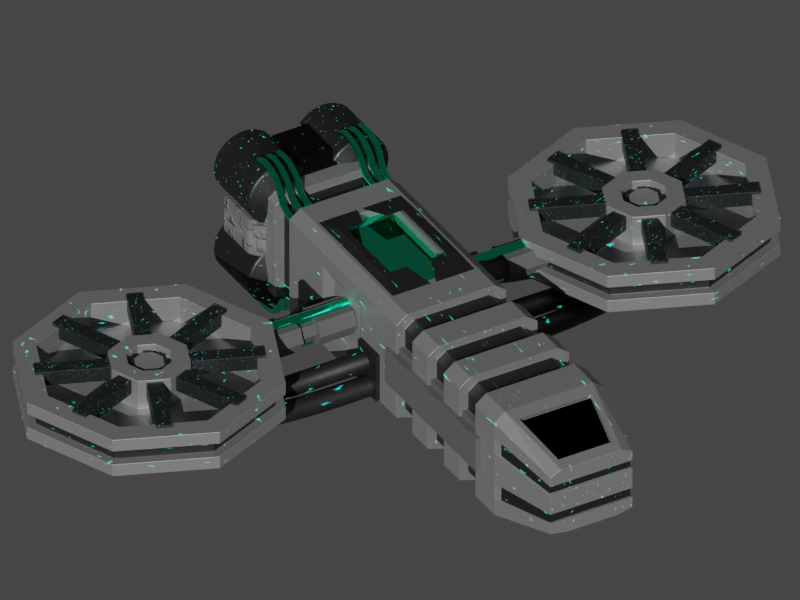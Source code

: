 # Source: 3.0_Cycles_ship_template.blend  (saved by Blender 3.2.14; exported with 4.5.12 LTS)
import bpy
from mathutils import Matrix  # noqa: F401  (used for matrix-valued properties, if any)

bpy.ops.wm.read_factory_settings(use_empty=True)
scene = bpy.context.scene
scene.name = 'Scene'

# ---- collections
col_collection = bpy.data.collections.new('Collection'); scene.collection.children.link(col_collection)
col_ship = bpy.data.collections.new('Ship'); scene.collection.children.link(col_ship)

# ---- materials (node trees are filled in below, after node groups)
mat_material_001 = bpy.data.materials.new('Material.001')
mat_material_003 = bpy.data.materials.new('Material.003')
mat_material_005 = bpy.data.materials.new('Material.005')
mat_material_002 = bpy.data.materials.new('Material.002')
mat_material_004 = bpy.data.materials.new('Material.004')
mat_material = bpy.data.materials.new('Material')

# ---- material node trees
mat_material_001.use_nodes = True; mat_material_001.node_tree.nodes.clear()
_N = mat_material_001.node_tree.nodes; _L = mat_material_001.node_tree.links
n0 = _N.new('ShaderNodeOutputMaterial'); n0.name = 'Material Output'; n0.location = (1784, -97)
n1 = _N.new('ShaderNodeBsdfPrincipled'); n1.name = 'Principled BSDF'; n1.location = (738, 490)
n1.distribution = 'GGX'
n1.subsurface_method = 'RANDOM_WALK_SKIN'
n1.inputs[0].default_value = (0.4542, 0.4542, 0.4542, 1.0)
n1.inputs[1].default_value = 0.7341
n1.inputs[3].default_value = 1.45
n1.inputs[13].default_value = 0.7273
n1.inputs[28].default_value = 1.0
n2 = _N.new('ShaderNodeTexVoronoi'); n2.name = 'Voronoi Texture'; n2.location = (177, 168)
n2.inputs[2].default_value = 30.0
n3 = _N.new('ShaderNodeValToRGB'); n3.name = 'ColorRamp'; n3.location = (418, 108)
while len(n3.color_ramp.elements) > 1: n3.color_ramp.elements.remove(n3.color_ramp.elements[-1])
n3.color_ramp.elements[0].position = 0.8955; n3.color_ramp.elements[0].color = (0.0, 0.0, 0.0, 1.0)
_e = n3.color_ramp.elements.new(1.0); _e.color = (0.0, 1.0, 0.8664, 1.0)
_L.new(n1.outputs[0], n0.inputs[0])
_L.new(n3.outputs[0], n1.inputs[27])
_L.new(n2.outputs[0], n3.inputs[0])
n0.is_active_output = True
mat_material_003.use_nodes = True; mat_material_003.node_tree.nodes.clear()
_N = mat_material_003.node_tree.nodes; _L = mat_material_003.node_tree.links
n0 = _N.new('ShaderNodeOutputMaterial'); n0.name = 'Material Output'; n0.location = (1784, -97)
n1 = _N.new('ShaderNodeBsdfPrincipled'); n1.name = 'Principled BSDF'; n1.location = (738, 490)
n1.distribution = 'GGX'
n1.subsurface_method = 'RANDOM_WALK_SKIN'
n1.inputs[0].default_value = (0.03782, 0.03782, 0.03782, 1.0)
n1.inputs[1].default_value = 0.7341
n1.inputs[3].default_value = 1.45
n1.inputs[13].default_value = 0.7273
n1.inputs[28].default_value = 1.0
n2 = _N.new('ShaderNodeTexVoronoi'); n2.name = 'Voronoi Texture'; n2.location = (177, 168)
n2.inputs[2].default_value = 30.0
n3 = _N.new('ShaderNodeValToRGB'); n3.name = 'ColorRamp'; n3.location = (418, 108)
while len(n3.color_ramp.elements) > 1: n3.color_ramp.elements.remove(n3.color_ramp.elements[-1])
n3.color_ramp.elements[0].position = 0.8955; n3.color_ramp.elements[0].color = (0.0, 0.0, 0.0, 1.0)
_e = n3.color_ramp.elements.new(1.0); _e.color = (0.0, 1.0, 0.8664, 1.0)
_L.new(n1.outputs[0], n0.inputs[0])
_L.new(n3.outputs[0], n1.inputs[27])
_L.new(n2.outputs[0], n3.inputs[0])
n0.is_active_output = True
mat_material_005.use_nodes = True; mat_material_005.node_tree.nodes.clear()
_N = mat_material_005.node_tree.nodes; _L = mat_material_005.node_tree.links
n0 = _N.new('ShaderNodeBsdfPrincipled'); n0.name = 'Principled BSDF'; n0.location = (10, 300)
n0.distribution = 'GGX'
n0.subsurface_method = 'RANDOM_WALK_SKIN'
n0.inputs[0].default_value = (0.1091, 0.1091, 0.1091, 1.0)
n0.inputs[3].default_value = 1.45
n0.inputs[13].default_value = 0.0
n0.inputs[27].default_value = (0.0, 0.0, 0.0, 1.0)
n0.inputs[28].default_value = 1.0
n1 = _N.new('ShaderNodeOutputMaterial'); n1.name = 'Material Output'; n1.location = (300, 300)
_L.new(n0.outputs[0], n1.inputs[0])
n1.is_active_output = True
mat_material_002.use_nodes = True; mat_material_002.node_tree.nodes.clear()
_N = mat_material_002.node_tree.nodes; _L = mat_material_002.node_tree.links
n0 = _N.new('ShaderNodeOutputMaterial'); n0.name = 'Material Output'; n0.location = (2041, -97)
n1 = _N.new('ShaderNodeBsdfPrincipled'); n1.name = 'Principled BSDF'; n1.location = (995, 490)
n1.distribution = 'GGX'
n1.subsurface_method = 'RANDOM_WALK_SKIN'
n1.inputs[1].default_value = 1.0
n1.inputs[2].default_value = 0.0
n1.inputs[3].default_value = 1.45
n1.inputs[13].default_value = 1.0
n1.inputs[27].default_value = (0.0, 0.0, 0.0, 1.0)
n1.inputs[28].default_value = 1.0
n2 = _N.new('ShaderNodeTexCoord'); n2.name = 'Texture Coordinate.001'; n2.location = (-85, 331)
n3 = _N.new('ShaderNodeMapping'); n3.name = 'Mapping.001'; n3.location = (135, 346)
n3.inputs[3].default_value = (5.0, 5.0, 5.0)
n4 = _N.new('ShaderNodeValToRGB'); n4.name = 'ColorRamp'; n4.location = (675, 440)
while len(n4.color_ramp.elements) > 1: n4.color_ramp.elements.remove(n4.color_ramp.elements[-1])
n4.color_ramp.elements[0].position = 0.0; n4.color_ramp.elements[0].color = (0.0, 0.894, 1.0, 1.0)
_e = n4.color_ramp.elements.new(1.0); _e.color = (0.03089, 1.0, 0.0, 1.0)
n5 = _N.new('ShaderNodeTexNoise'); n5.name = 'Noise Texture'; n5.location = (316, 452)
_L.new(n1.outputs[0], n0.inputs[0])
_L.new(n2.outputs[2], n3.inputs[0])
_L.new(n4.outputs[0], n1.inputs[0])
_L.new(n3.outputs[0], n5.inputs[0])
_L.new(n5.outputs[0], n4.inputs[0])
n0.is_active_output = True
mat_material_004.use_nodes = True; mat_material_004.node_tree.nodes.clear()
_N = mat_material_004.node_tree.nodes; _L = mat_material_004.node_tree.links
n0 = _N.new('ShaderNodeBsdfPrincipled'); n0.name = 'Principled BSDF'; n0.location = (10, 300)
n0.distribution = 'GGX'
n0.subsurface_method = 'RANDOM_WALK_SKIN'
n0.inputs[0].default_value = (0.0, 0.0, 0.0, 1.0)
n0.inputs[1].default_value = 1.0
n0.inputs[2].default_value = 0.0
n0.inputs[3].default_value = 1.45
n0.inputs[13].default_value = 1.0
n0.inputs[27].default_value = (0.0, 0.0, 0.0, 1.0)
n0.inputs[28].default_value = 1.0
n1 = _N.new('ShaderNodeOutputMaterial'); n1.name = 'Material Output'; n1.location = (300, 300)
_L.new(n0.outputs[0], n1.inputs[0])
n1.is_active_output = True
mat_material.use_nodes = True; mat_material.node_tree.nodes.clear()
_N = mat_material.node_tree.nodes; _L = mat_material.node_tree.links
n0 = _N.new('ShaderNodeBsdfPrincipled'); n0.name = 'Principled BSDF'; n0.location = (784, 300)
n0.distribution = 'GGX'
n0.subsurface_method = 'RANDOM_WALK_SKIN'
n0.inputs[1].default_value = 0.1659
n0.inputs[3].default_value = 1.45
n0.inputs[13].default_value = 0.2023
n0.inputs[27].default_value = (0.0, 0.0, 0.0, 1.0)
n0.inputs[28].default_value = 1.0
n1 = _N.new('ShaderNodeTexCoord'); n1.name = 'Texture Coordinate'; n1.location = (-818, 394)
n2 = _N.new('ShaderNodeMix'); n2.name = 'Mix'; n2.location = (564, 218)
n2.data_type = 'RGBA'
n2.inputs[7].default_value = (1.0, 1.0, 1.0, 1.0)
n3 = _N.new('ShaderNodeSeparateXYZ'); n3.name = 'Separate XYZ'; n3.location = (-564, 320)
n4 = _N.new('ShaderNodeTexNoise'); n4.name = 'Noise Texture'; n4.location = (-417, -23)
n5 = _N.new('ShaderNodeMath'); n5.name = 'Math.001'; n5.location = (-245, 144)
n5.operation = 'ABSOLUTE'
n6 = _N.new('ShaderNodeMath'); n6.name = 'Math'; n6.location = (-321, 397)
n6.operation = 'ABSOLUTE'
n7 = _N.new('ShaderNodeValToRGB'); n7.name = 'ColorRamp'; n7.location = (-146, 368)
n7.color_ramp.interpolation = 'EASE'
while len(n7.color_ramp.elements) > 1: n7.color_ramp.elements.remove(n7.color_ramp.elements[-1])
n7.color_ramp.elements[0].position = 0.0; n7.color_ramp.elements[0].color = (0.2168, 0.2168, 0.2168, 1.0)
_e = n7.color_ramp.elements.new(1.0); _e.color = (0.0, 0.0, 0.0, 1.0)
n8 = _N.new('ShaderNodeMix'); n8.name = 'Mix.001'; n8.location = (397, -119)
n8.data_type = 'RGBA'
n8.inputs[6].default_value = (0.0, 0.0, 0.0, 1.0)
n9 = _N.new('ShaderNodeValToRGB'); n9.name = 'ColorRamp.001'; n9.location = (-185, -14)
while len(n9.color_ramp.elements) > 1: n9.color_ramp.elements.remove(n9.color_ramp.elements[-1])
n9.color_ramp.elements[0].position = 0.6773; n9.color_ramp.elements[0].color = (0.0, 0.0, 0.0, 1.0)
_e = n9.color_ramp.elements.new(0.8341); _e.color = (1.0, 1.0, 1.0, 1.0)
n10 = _N.new('ShaderNodeValToRGB'); n10.name = 'ColorRamp.002'; n10.location = (-57, -507)
while len(n10.color_ramp.elements) > 1: n10.color_ramp.elements.remove(n10.color_ramp.elements[-1])
n10.color_ramp.elements[0].position = 0.4955; n10.color_ramp.elements[0].color = (0.0, 0.0, 0.0, 1.0)
_e = n10.color_ramp.elements.new(0.725); _e.color = (1.0, 1.0, 1.0, 1.0)
n11 = _N.new('ShaderNodeTexVoronoi'); n11.name = 'Voronoi Texture'; n11.location = (-298, -552)
n11.distance = 'CHEBYCHEV'
n12 = _N.new('ShaderNodeTexNoise'); n12.name = 'Noise Texture.001'; n12.location = (-143, -250)
n12.inputs[2].default_value = 20.0
n12.inputs[3].default_value = 16.0
n13 = _N.new('ShaderNodeValToRGB'); n13.name = 'ColorRamp.003'; n13.location = (129, -263)
while len(n13.color_ramp.elements) > 1: n13.color_ramp.elements.remove(n13.color_ramp.elements[-1])
n13.color_ramp.elements[0].position = 0.0; n13.color_ramp.elements[0].color = (0.0, 1.0, 0.8223, 1.0)
_e = n13.color_ramp.elements.new(0.2705); _e.color = (1.0, 0.298, 0.0, 1.0)
_e = n13.color_ramp.elements.new(0.671); _e.color = (0.0, 0.6609, 0.8245, 1.0)
_e = n13.color_ramp.elements.new(0.8099); _e.color = (1.0, 1.0, 1.0, 1.0)
_e = n13.color_ramp.elements.new(1.0); _e.color = (0.649, 0.0, 0.00269, 1.0)
n14 = _N.new('ShaderNodeOutputMaterial'); n14.name = 'Material Output'; n14.location = (1235, 261)
n15 = _N.new('ShaderNodeDisplacement'); n15.name = 'Displacement'; n15.location = (887, -406)
n15.inputs[2].default_value = 0.05
_L.new(n0.outputs[0], n14.inputs[0])
_L.new(n1.outputs[3], n3.inputs[0])
_L.new(n2.outputs[2], n0.inputs[0])
_L.new(n3.outputs[2], n6.inputs[0])
_L.new(n6.outputs[0], n7.inputs[0])
_L.new(n7.outputs[0], n2.inputs[0])
_L.new(n4.outputs[0], n9.inputs[0])
_L.new(n3.outputs[0], n5.inputs[0])
_L.new(n8.outputs[2], n2.inputs[6])
_L.new(n9.outputs[0], n8.inputs[0])
_L.new(n11.outputs[0], n10.inputs[0])
_L.new(n13.outputs[0], n8.inputs[7])
_L.new(n12.outputs[1], n13.inputs[0])
_L.new(n10.outputs[0], n15.inputs[0])
_L.new(n15.outputs[0], n14.inputs[2])
n14.is_active_output = True

# ---- world
world_world = bpy.data.worlds.new('World'); scene.world = world_world
world_world.use_nodes = True; world_world.node_tree.nodes.clear()
_N = world_world.node_tree.nodes; _L = world_world.node_tree.links
n0 = _N.new('ShaderNodeOutputWorld'); n0.name = 'World Output'; n0.location = (300, 300)
n1 = _N.new('ShaderNodeBackground'); n1.name = 'Background'; n1.location = (10, 300)
n1.inputs[0].default_value = (0.05088, 0.05088, 0.05088, 1.0)
_L.new(n1.outputs[0], n0.inputs[0])
n0.is_active_output = True
world_world.color = (0.05088, 0.05088, 0.05088)
world_world.use_sun_shadow = False
world_world.sun_shadow_jitter_overblur = 0.0

# ---- cameras
cam_main_camera = bpy.data.cameras.new('Main Camera')
cam_main_camera.type = 'ORTHO'
cam_main_camera.clip_end = 100.0
cam_main_camera.lens = 35.0
cam_main_camera.sensor_width = 32.0
cam_main_camera.sensor_height = 18.0
cam_main_camera.ortho_scale = 10.0
cam_main_camera.dof.focus_distance = 0.0
cam_main_camera.dof.aperture_fstop = 128.0
cam_camera_003 = bpy.data.cameras.new('Camera.003')
cam_camera_003.type = 'ORTHO'
cam_camera_003.clip_start = 0.01
cam_camera_003.clip_end = 1e+04
cam_camera_003.lens = 71.0
cam_camera_003.ortho_scale = 14.0

# ---- lights
light_sun = bpy.data.lights.new('Sun', 'SUN')
light_sun.transmission_factor = 0.0
light_sun.angle = 0.0
light_sun.energy = 3.0
light_sun.shadow_buffer_clip_start = 0.5
light_sun.shadow_soft_size = 0.1
light_sun.shadow_cascade_max_distance = 1000.0
light_sun.cycles.max_bounces = 12
light_sun.cycles.use_multiple_importance_sampling = False

# ---- meshes
me_cylinder = bpy.data.meshes.new('Cylinder')
me_cylinder.from_pydata([(4.954e-09, 2.474, -0.1361), (1.382e-08, 2.046, 0.3886), (1.749, 1.749, -0.1361), (1.446, 1.446, 0.3886), (2.474, -7.519e-08, -0.1361), (2.046, -6.828e-08, 0.3886), (1.749, -1.749, -0.1361), (1.446, -1.446, 0.3886), (-2.113e-07, -2.474, -0.1361), (-2.232e-07, -2.046, 0.3886), (-1.749, -1.749, -0.1361), (-1.446, -1.446, 0.3886), (-2.474, 6.244e-08, -0.1361), (-2.046, 6.244e-08, 0.3886), (-1.749, 1.749, -0.1361), (-1.446, 1.446, 0.3886), (1.749, 1.749, 0.139), (0.0, 2.474, 0.139), (2.474, -7.519e-08, 0.139), (1.749, -1.749, 0.139), (-2.163e-07, -2.474, 0.139), (-1.749, -1.749, 0.139), (-2.474, 6.244e-08, 0.139), (-1.749, 1.749, 0.139), (0.5351, 0.5351, -0.104), (7.618e-08, 0.7567, -0.104), (0.7567, -4.75e-08, -0.104), (0.5351, -0.5351, -0.104), (-2.024e-07, -0.7567, -0.104), (-0.5351, -0.5351, -0.104), (-0.7567, 6.244e-08, -0.104), (-0.5351, 0.5351, -0.104), (1.446, 1.446, -0.104), (1.382e-08, 2.046, -0.104), (2.046, -6.828e-08, -0.104), (1.446, -1.446, -0.104), (-2.232e-07, -2.046, -0.104), (-1.446, -1.446, -0.104), (-2.046, 6.244e-08, -0.104), (-1.446, 1.446, -0.104), (0.2974, 0.2974, 0.4897), (3.273e-08, 0.4206, 0.4897), (0.4206, 6.711e-09, 0.4897), (0.2974, -0.2974, 0.4897), (-2.675e-07, -0.4206, 0.4897), (-0.2974, -0.2974, 0.4897), (-0.4206, 1.112e-07, 0.4897), (-0.2974, 0.2974, 0.4897), (4.954e-09, 2.474, -0.3858), (1.749, 1.749, -0.3858), (1.749, 1.749, 0.3886), (0.0, 2.474, 0.3886), (2.474, -7.519e-08, -0.3858), (2.474, -7.519e-08, 0.3886), (1.749, -1.749, -0.3858), (1.749, -1.749, 0.3886), (-2.113e-07, -2.474, -0.3858), (-2.163e-07, -2.474, 0.3886), (-1.749, -1.749, -0.3858), (-1.749, -1.749, 0.3886), (-2.474, 6.244e-08, -0.3858), (-2.474, 6.244e-08, 0.3886), (-1.749, 1.749, -0.3858), (-1.749, 1.749, 0.3886), (7.922e-08, 2.28, -0.1361), (7.466e-08, 2.28, 0.139), (1.612, 1.612, 0.139), (1.612, 1.612, -0.1361), (2.28, -7.397e-08, 0.139), (2.28, -7.397e-08, -0.1361), (1.612, -1.612, 0.139), (1.612, -1.612, -0.1361), (-1.247e-07, -2.28, 0.139), (-1.201e-07, -2.28, -0.1361), (-1.612, -1.612, 0.139), (-1.612, -1.612, -0.1361), (-2.28, 5.289e-08, 0.139), (-2.28, 5.289e-08, -0.1361), (-1.612, 1.612, 0.139), (-1.612, 1.612, -0.1361), (-1.605e-07, 0.9247, -0.6602), (0.6539, 0.6539, -0.6602), (0.9247, -6.525e-08, -0.6602), (0.6539, -0.6539, -0.6602), (-2.938e-07, -0.9247, -0.6602), (-0.6539, -0.6539, -0.6602), (-0.9247, 3.895e-08, -0.6602), (-0.6539, 0.6539, -0.6602), (-1.798e-07, 1.525, -0.6602), (1.078, 1.078, -0.6602), (1.525, -7.493e-08, -0.6602), (1.078, -1.078, -0.6602), (-3.131e-07, -1.525, -0.6602), (-1.078, -1.078, -0.6602), (-1.525, 9.908e-09, -0.6602), (-1.078, 1.078, -0.6602), (-1.677e-07, 0.9247, -0.9547), (0.6539, 0.6539, -0.9547), (0.9247, -6.525e-08, -0.9547), (0.6539, -0.6539, -0.9547), (-3.01e-07, -0.9247, -0.9547), (-0.6539, -0.6539, -0.9547), (-0.9247, 3.895e-08, -0.9547), (-0.6539, 0.6539, -0.9547), (0.5351, 0.5351, 0.4897), (6.525e-08, 0.7567, 0.4897), (0.7567, -4.75e-08, 0.4897), (0.5351, -0.5351, 0.4897), (-2.133e-07, -0.7567, 0.4897), (-0.5351, -0.5351, 0.4897), (-0.7567, 6.244e-08, 0.4897), (-0.5351, 0.5351, 0.4897), (0.1944, 0.1944, 0.282), (7.749e-09, 0.275, 0.282), (0.275, 3.49e-08, 0.282), (0.1944, -0.1944, 0.282), (-3.23e-07, -0.275, 0.282), (-0.1944, -0.1944, 0.282), (-0.275, 1.206e-07, 0.282), (-0.1944, 0.1944, 0.282), (0.2974, 0.2974, 0.282), (2.654e-08, 0.4206, 0.282), (0.4206, 6.711e-09, 0.282), (0.2974, -0.2974, 0.282), (-2.737e-07, -0.4206, 0.282), (-0.2974, -0.2974, 0.282), (-0.4206, 1.112e-07, 0.282), (-0.2974, 0.2974, 0.282), (0.1944, 0.1944, 0.415), (5.433e-09, 0.275, 0.415), (0.275, 3.49e-08, 0.415), (0.1944, -0.1944, 0.415), (-3.254e-07, -0.275, 0.415), (-0.1944, -0.1944, 0.415), (-0.275, 1.206e-07, 0.415), (-0.1944, 0.1944, 0.415)], [], [(19, 20, 72, 70), (0, 14, 79, 64), (8, 6, 71, 73), (22, 23, 78, 76), (18, 19, 70, 68), (14, 12, 77, 79), (11, 9, 36, 37), (6, 4, 69, 71), (21, 22, 76, 74), (54, 56, 92, 91), (1, 3, 50, 51), (3, 5, 53, 50), (5, 7, 55, 53), (7, 9, 57, 55), (9, 11, 59, 57), (11, 13, 61, 59), (13, 15, 63, 61), (15, 1, 51, 63), (25, 31, 111, 105), (7, 5, 34, 35), (3, 1, 33, 32), (1, 15, 39, 33), (13, 11, 37, 38), (9, 7, 35, 36), (5, 3, 32, 34), (15, 13, 38, 39), (25, 24, 32, 33), (24, 26, 34, 32), (26, 27, 35, 34), (27, 28, 36, 35), (28, 29, 37, 36), (29, 30, 38, 37), (30, 31, 39, 38), (31, 25, 33, 39), (47, 46, 126, 127), (30, 29, 109, 110), (28, 27, 107, 108), (26, 24, 104, 106), (31, 30, 110, 111), (29, 28, 108, 109), (27, 26, 106, 107), (24, 25, 105, 104), (0, 2, 49, 48), (16, 17, 51, 50), (2, 4, 52, 49), (18, 16, 50, 53), (4, 6, 54, 52), (19, 18, 53, 55), (6, 8, 56, 54), (20, 19, 55, 57), (8, 10, 58, 56), (21, 20, 57, 59), (10, 12, 60, 58), (22, 21, 59, 61), (12, 14, 62, 60), (23, 22, 61, 63), (14, 0, 48, 62), (17, 23, 63, 51), (64, 65, 66, 67), (67, 66, 68, 69), (69, 68, 70, 71), (71, 70, 72, 73), (73, 72, 74, 75), (75, 74, 76, 77), (77, 76, 78, 79), (79, 78, 65, 64), (2, 0, 64, 67), (23, 17, 65, 78), (10, 8, 73, 75), (17, 16, 66, 65), (20, 21, 74, 72), (4, 2, 67, 69), (12, 10, 75, 77), (16, 18, 68, 66), (84, 85, 101, 100), (60, 62, 95, 94), (49, 52, 90, 89), (56, 58, 93, 92), (62, 48, 88, 95), (48, 49, 89, 88), (52, 54, 91, 90), (58, 60, 94, 93), (81, 80, 88, 89), (82, 81, 89, 90), (83, 82, 90, 91), (84, 83, 91, 92), (85, 84, 92, 93), (86, 85, 93, 94), (87, 86, 94, 95), (80, 87, 95, 88), (96, 97, 98, 99, 100, 101, 102, 103), (82, 83, 99, 98), (80, 81, 97, 96), (87, 80, 96, 103), (85, 86, 102, 101), (83, 84, 100, 99), (81, 82, 98, 97), (86, 87, 103, 102), (41, 40, 104, 105), (40, 42, 106, 104), (42, 43, 107, 106), (43, 44, 108, 107), (44, 45, 109, 108), (45, 46, 110, 109), (46, 47, 111, 110), (47, 41, 105, 111), (112, 113, 129, 128), (45, 44, 124, 125), (43, 42, 122, 123), (40, 41, 121, 120), (41, 47, 127, 121), (46, 45, 125, 126), (44, 43, 123, 124), (42, 40, 120, 122), (113, 112, 120, 121), (112, 114, 122, 120), (114, 115, 123, 122), (115, 116, 124, 123), (116, 117, 125, 124), (117, 118, 126, 125), (118, 119, 127, 126), (119, 113, 121, 127), (128, 129, 135, 134, 133, 132, 131, 130), (113, 119, 135, 129), (118, 117, 133, 134), (116, 115, 131, 132), (114, 112, 128, 130), (119, 118, 134, 135), (117, 116, 132, 133), (115, 114, 130, 131)])
me_cylinder.polygons.foreach_set('material_index', [0, 0, 0, 0, 0, 0, 0, 0, 0, 0, 0, 0, 0, 0, 0, 0, 0, 0, 0, 0, 0, 0, 0, 0, 0, 0, 0, 0, 0, 0, 0, 0, 0, 0, 0, 0, 0, 0, 0, 0, 0, 0, 0, 0, 0, 0, 0, 0, 0, 0, 0, 0, 0, 0, 0, 0, 0, 0, 1, 1, 1, 1, 1, 1, 1, 1, 0, 0, 0, 0, 0, 0, 0, 0, 0, 0, 0, 0, 0, 0, 0, 0, 0, 0, 0, 0, 0, 0, 0, 0, 0, 0, 0, 0, 0, 0, 0, 0, 0, 0, 0, 0, 0, 0, 0, 0, 0, 0, 0, 0, 0, 0, 0, 0, 0, 0, 0, 0, 0, 0, 0, 0, 0, 0, 0, 0, 0, 0, 0, 0])
_uv = me_cylinder.uv_layers.new(name='UVMap')
_uv.uv.foreach_set('vector', [0.625, 0.8388, 0.5, 0.8388, 0.5, 0.8388, 0.625, 0.8388, 0.0, 0.6612, 0.125, 0.6612, 0.125, 0.6612, 0.0, 0.6612, 0.5, 0.6612, 0.625, 0.6612, 0.625, 0.6612, 0.5, 0.6612, 0.25, 0.8388, 0.125, 0.8388, 0.125, 0.8388, 0.25, 0.8388, 0.75, 0.8388, 0.625, 0.8388, 0.625, 0.8388, 0.75, 0.8388, 0.125, 0.6612, 0.25, 0.6612, 0.25, 0.6612, 0.125, 0.6612, 0.1097, 0.1097, 0.25, 0.05155, 0.25, 0.05155, 0.1097, 0.1097, 0.625, 0.6612, 0.75, 0.6612, 0.75, 0.6612, 0.625, 0.6612, 0.375, 0.8388, 0.25, 0.8388, 0.25, 0.8388, 0.375, 0.8388, 0.625, 0.5, 0.5, 0.5, 0.5, 0.5, 0.625, 0.5, 0.25, 0.4484, 0.3903, 0.3903, 0.4197, 0.4197, 0.25, 0.49, 0.3903, 0.3903, 0.4484, 0.25, 0.49, 0.25, 0.4197, 0.4197, 0.4484, 0.25, 0.3903, 0.1097, 0.4197, 0.08029, 0.49, 0.25, 0.3903, 0.1097, 0.25, 0.05155, 0.25, 0.01, 0.4197, 0.08029, 0.25, 0.05155, 0.1097, 0.1097, 0.08029, 0.08029, 0.25, 0.01, 0.1097, 0.1097, 0.05155, 0.25, 0.01, 0.25, 0.08029, 0.08029, 0.05155, 0.25, 0.1097, 0.3903, 0.08029, 0.4197, 0.01, 0.25, 0.1097, 0.3903, 0.25, 0.4484, 0.25, 0.49, 0.08029, 0.4197, 0.25, 0.3234, 0.1981, 0.3019, 0.1981, 0.3019, 0.25, 0.3234, 0.3903, 0.1097, 0.4484, 0.25, 0.4484, 0.25, 0.3903, 0.1097, 0.3903, 0.3903, 0.25, 0.4484, 0.25, 0.4484, 0.3903, 0.3903, 0.25, 0.4484, 0.1097, 0.3903, 0.1097, 0.3903, 0.25, 0.4484, 0.05155, 0.25, 0.1097, 0.1097, 0.1097, 0.1097, 0.05155, 0.25, 0.25, 0.05155, 0.3903, 0.1097, 0.3903, 0.1097, 0.25, 0.05155, 0.4484, 0.25, 0.3903, 0.3903, 0.3903, 0.3903, 0.4484, 0.25, 0.1097, 0.3903, 0.05155, 0.25, 0.05155, 0.25, 0.1097, 0.3903, 0.25, 0.3234, 0.3019, 0.3019, 0.3903, 0.3903, 0.25, 0.4484, 0.3019, 0.3019, 0.3234, 0.25, 0.4484, 0.25, 0.3903, 0.3903, 0.3234, 0.25, 0.3019, 0.1981, 0.3903, 0.1097, 0.4484, 0.25, 0.3019, 0.1981, 0.25, 0.1766, 0.25, 0.05155, 0.3903, 0.1097, 0.25, 0.1766, 0.1981, 0.1981, 0.1097, 0.1097, 0.25, 0.05155, 0.1981, 0.1981, 0.1766, 0.25, 0.05155, 0.25, 0.1097, 0.1097, 0.1766, 0.25, 0.1981, 0.3019, 0.1097, 0.3903, 0.05155, 0.25, 0.1981, 0.3019, 0.25, 0.3234, 0.25, 0.4484, 0.1097, 0.3903, 0.2211, 0.2789, 0.2092, 0.25, 0.2092, 0.25, 0.2211, 0.2789, 0.1766, 0.25, 0.1981, 0.1981, 0.1981, 0.1981, 0.1766, 0.25, 0.25, 0.1766, 0.3019, 0.1981, 0.3019, 0.1981, 0.25, 0.1766, 0.3234, 0.25, 0.3019, 0.3019, 0.3019, 0.3019, 0.3234, 0.25, 0.1981, 0.3019, 0.1766, 0.25, 0.1766, 0.25, 0.1981, 0.3019, 0.1981, 0.1981, 0.25, 0.1766, 0.25, 0.1766, 0.1981, 0.1981, 0.3019, 0.1981, 0.3234, 0.25, 0.3234, 0.25, 0.3019, 0.1981, 0.3019, 0.3019, 0.25, 0.3234, 0.25, 0.3234, 0.3019, 0.3019, 1.0, 0.6612, 0.875, 0.6612, 0.875, 0.5, 1.0, 0.5, 0.875, 0.8388, 1.0, 0.8388, 1.0, 1.0, 0.875, 1.0, 0.875, 0.6612, 0.75, 0.6612, 0.75, 0.5, 0.875, 0.5, 0.75, 0.8388, 0.875, 0.8388, 0.875, 1.0, 0.75, 1.0, 0.75, 0.6612, 0.625, 0.6612, 0.625, 0.5, 0.75, 0.5, 0.625, 0.8388, 0.75, 0.8388, 0.75, 1.0, 0.625, 1.0, 0.625, 0.6612, 0.5, 0.6612, 0.5, 0.5, 0.625, 0.5, 0.5, 0.8388, 0.625, 0.8388, 0.625, 1.0, 0.5, 1.0, 0.5, 0.6612, 0.375, 0.6612, 0.375, 0.5, 0.5, 0.5, 0.375, 0.8388, 0.5, 0.8388, 0.5, 1.0, 0.375, 1.0, 0.375, 0.6612, 0.25, 0.6612, 0.25, 0.5, 0.375, 0.5, 0.25, 0.8388, 0.375, 0.8388, 0.375, 1.0, 0.25, 1.0, 0.25, 0.6612, 0.125, 0.6612, 0.125, 0.5, 0.25, 0.5, 0.125, 0.8388, 0.25, 0.8388, 0.25, 1.0, 0.125, 1.0, 0.125, 0.6612, 0.0, 0.6612, 0.0, 0.5, 0.125, 0.5, 0.0, 0.8388, 0.125, 0.8388, 0.125, 1.0, 0.0, 1.0, 1.0, 0.6612, 1.0, 0.8388, 0.875, 0.8388, 0.875, 0.6612, 0.875, 0.6612, 0.875, 0.8388, 0.75, 0.8388, 0.75, 0.6612, 0.75, 0.6612, 0.75, 0.8388, 0.625, 0.8388, 0.625, 0.6612, 0.625, 0.6612, 0.625, 0.8388, 0.5, 0.8388, 0.5, 0.6612, 0.5, 0.6612, 0.5, 0.8388, 0.375, 0.8388, 0.375, 0.6612, 0.375, 0.6612, 0.375, 0.8388, 0.25, 0.8388, 0.25, 0.6612, 0.25, 0.6612, 0.25, 0.8388, 0.125, 0.8388, 0.125, 0.6612, 0.125, 0.6612, 0.125, 0.8388, 0.0, 0.8388, 0.0, 0.6612, 0.875, 0.6612, 1.0, 0.6612, 1.0, 0.6612, 0.875, 0.6612, 0.125, 0.8388, 0.0, 0.8388, 0.0, 0.8388, 0.125, 0.8388, 0.375, 0.6612, 0.5, 0.6612, 0.5, 0.6612, 0.375, 0.6612, 1.0, 0.8388, 0.875, 0.8388, 0.875, 0.8388, 1.0, 0.8388, 0.5, 0.8388, 0.375, 0.8388, 0.375, 0.8388, 0.5, 0.8388, 0.75, 0.6612, 0.875, 0.6612, 0.875, 0.6612, 0.75, 0.6612, 0.25, 0.6612, 0.375, 0.6612, 0.375, 0.6612, 0.25, 0.6612, 0.875, 0.8388, 0.75, 0.8388, 0.75, 0.8388, 0.875, 0.8388, 0.75, 0.1045, 0.6471, 0.1471, 0.6471, 0.1471, 0.75, 0.1045, 0.25, 0.5, 0.125, 0.5, 0.125, 0.5, 0.25, 0.5, 0.875, 0.5, 0.75, 0.5, 0.75, 0.5, 0.875, 0.5, 0.5, 0.5, 0.375, 0.5, 0.375, 0.5, 0.5, 0.5, 0.125, 0.5, 0.0, 0.5, 0.0, 0.5, 0.125, 0.5, 1.0, 0.5, 0.875, 0.5, 0.875, 0.5, 1.0, 0.5, 0.75, 0.5, 0.625, 0.5, 0.625, 0.5, 0.75, 0.5, 0.375, 0.5, 0.25, 0.5, 0.25, 0.5, 0.375, 0.5, 0.8529, 0.3529, 0.75, 0.3955, 0.75, 0.49, 0.9197, 0.4197, 0.8955, 0.25, 0.8529, 0.3529, 0.9197, 0.4197, 0.99, 0.25, 0.8529, 0.1471, 0.8955, 0.25, 0.99, 0.25, 0.9197, 0.08029, 0.75, 0.1045, 0.8529, 0.1471, 0.9197, 0.08029, 0.75, 0.01, 0.6471, 0.1471, 0.75, 0.1045, 0.75, 0.01, 0.5803, 0.08029, 0.6045, 0.25, 0.6471, 0.1471, 0.5803, 0.08029, 0.51, 0.25, 0.6471, 0.3529, 0.6045, 0.25, 0.51, 0.25, 0.5803, 0.4197, 0.75, 0.3955, 0.6471, 0.3529, 0.5803, 0.4197, 0.75, 0.49, 0.75, 0.3955, 0.8529, 0.3529, 0.8955, 0.25, 0.8529, 0.1471, 0.75, 0.1045, 0.6471, 0.1471, 0.6045, 0.25, 0.6471, 0.3529, 0.8955, 0.25, 0.8529, 0.1471, 0.8529, 0.1471, 0.8955, 0.25, 0.75, 0.3955, 0.8529, 0.3529, 0.8529, 0.3529, 0.75, 0.3955, 0.6471, 0.3529, 0.75, 0.3955, 0.75, 0.3955, 0.6471, 0.3529, 0.6471, 0.1471, 0.6045, 0.25, 0.6045, 0.25, 0.6471, 0.1471, 0.8529, 0.1471, 0.75, 0.1045, 0.75, 0.1045, 0.8529, 0.1471, 0.8529, 0.3529, 0.8955, 0.25, 0.8955, 0.25, 0.8529, 0.3529, 0.6045, 0.25, 0.6471, 0.3529, 0.6471, 0.3529, 0.6045, 0.25, 0.25, 0.2908, 0.2789, 0.2789, 0.3019, 0.3019, 0.25, 0.3234, 0.2789, 0.2789, 0.2908, 0.25, 0.3234, 0.25, 0.3019, 0.3019, 0.2908, 0.25, 0.2789, 0.2211, 0.3019, 0.1981, 0.3234, 0.25, 0.2789, 0.2211, 0.25, 0.2092, 0.25, 0.1766, 0.3019, 0.1981, 0.25, 0.2092, 0.2211, 0.2211, 0.1981, 0.1981, 0.25, 0.1766, 0.2211, 0.2211, 0.2092, 0.25, 0.1766, 0.25, 0.1981, 0.1981, 0.2092, 0.25, 0.2211, 0.2789, 0.1981, 0.3019, 0.1766, 0.25, 0.2211, 0.2789, 0.25, 0.2908, 0.25, 0.3234, 0.1981, 0.3019, 0.2689, 0.2689, 0.25, 0.2767, 0.25, 0.2767, 0.2689, 0.2689, 0.2211, 0.2211, 0.25, 0.2092, 0.25, 0.2092, 0.2211, 0.2211, 0.2789, 0.2211, 0.2908, 0.25, 0.2908, 0.25, 0.2789, 0.2211, 0.2789, 0.2789, 0.25, 0.2908, 0.25, 0.2908, 0.2789, 0.2789, 0.25, 0.2908, 0.2211, 0.2789, 0.2211, 0.2789, 0.25, 0.2908, 0.2092, 0.25, 0.2211, 0.2211, 0.2211, 0.2211, 0.2092, 0.25, 0.25, 0.2092, 0.2789, 0.2211, 0.2789, 0.2211, 0.25, 0.2092, 0.2908, 0.25, 0.2789, 0.2789, 0.2789, 0.2789, 0.2908, 0.25, 0.25, 0.2767, 0.2689, 0.2689, 0.2789, 0.2789, 0.25, 0.2908, 0.2689, 0.2689, 0.2767, 0.25, 0.2908, 0.25, 0.2789, 0.2789, 0.2767, 0.25, 0.2689, 0.2311, 0.2789, 0.2211, 0.2908, 0.25, 0.2689, 0.2311, 0.25, 0.2233, 0.25, 0.2092, 0.2789, 0.2211, 0.25, 0.2233, 0.2311, 0.2311, 0.2211, 0.2211, 0.25, 0.2092, 0.2311, 0.2311, 0.2233, 0.25, 0.2092, 0.25, 0.2211, 0.2211, 0.2233, 0.25, 0.2311, 0.2689, 0.2211, 0.2789, 0.2092, 0.25, 0.2311, 0.2689, 0.25, 0.2767, 0.25, 0.2908, 0.2211, 0.2789, 0.2689, 0.2689, 0.25, 0.2767, 0.2311, 0.2689, 0.2233, 0.25, 0.2311, 0.2311, 0.25, 0.2233, 0.2689, 0.2311, 0.2767, 0.25, 0.25, 0.2767, 0.2311, 0.2689, 0.2311, 0.2689, 0.25, 0.2767, 0.2233, 0.25, 0.2311, 0.2311, 0.2311, 0.2311, 0.2233, 0.25, 0.25, 0.2233, 0.2689, 0.2311, 0.2689, 0.2311, 0.25, 0.2233, 0.2767, 0.25, 0.2689, 0.2689, 0.2689, 0.2689, 0.2767, 0.25, 0.2311, 0.2689, 0.2233, 0.25, 0.2233, 0.25, 0.2311, 0.2689, 0.2311, 0.2311, 0.25, 0.2233, 0.25, 0.2233, 0.2311, 0.2311, 0.2689, 0.2311, 0.2767, 0.25, 0.2767, 0.25, 0.2689, 0.2311])
me_cylinder.materials.append(mat_material_001)
me_cylinder.materials.append(mat_material_003)
me_cylinder.update()
me_cube_003 = bpy.data.meshes.new('Cube.003')
me_cube_003.from_pydata([(-2.034, -0.1453, 0.1508), (-2.034, -0.1453, 0.4415), (-2.034, 0.1453, 0.1508), (-2.034, 0.1453, 0.4415), (-0.4807, -0.07459, 0.2216), (-0.4807, -0.07459, 0.3707), (-0.4807, 0.07459, 0.2216), (-0.4807, 0.07459, 0.3707), (-0.4807, 0.1453, 0.4415), (-0.4807, 0.1453, 0.1508), (-0.4807, -0.1453, 0.1508), (-0.4807, -0.1453, 0.4415), (-0.1764, 0.07459, 0.3707), (-0.1764, 0.07459, 0.2216), (-0.1764, -0.07459, 0.2216), (-0.1764, -0.07459, 0.3707)], [], [(0, 1, 3, 2), (2, 3, 8, 9), (7, 5, 15, 12), (10, 11, 1, 0), (2, 9, 10, 0), (8, 3, 1, 11), (7, 6, 9, 8), (6, 4, 10, 9), (5, 7, 8, 11), (4, 5, 11, 10), (13, 12, 15, 14), (6, 7, 12, 13), (5, 4, 14, 15), (4, 6, 13, 14)])
_uv = me_cube_003.uv_layers.new(name='UVMap')
_uv.uv.foreach_set('vector', [0.375, 0.0, 0.625, 0.0, 0.625, 0.25, 0.375, 0.25, 0.375, 0.25, 0.625, 0.25, 0.625, 0.5, 0.375, 0.5, 0.625, 0.5, 0.625, 0.75, 0.625, 0.75, 0.625, 0.5, 0.375, 0.75, 0.625, 0.75, 0.625, 1.0, 0.375, 1.0, 0.125, 0.5, 0.375, 0.5, 0.375, 0.75, 0.125, 0.75, 0.625, 0.5, 0.875, 0.5, 0.875, 0.75, 0.625, 0.75, 0.625, 0.5, 0.375, 0.5, 0.375, 0.5, 0.625, 0.5, 0.375, 0.5, 0.375, 0.75, 0.375, 0.75, 0.375, 0.5, 0.625, 0.75, 0.625, 0.5, 0.625, 0.5, 0.625, 0.75, 0.375, 0.75, 0.625, 0.75, 0.625, 0.75, 0.375, 0.75, 0.375, 0.5, 0.625, 0.5, 0.625, 0.75, 0.375, 0.75, 0.375, 0.5, 0.625, 0.5, 0.625, 0.5, 0.375, 0.5, 0.625, 0.75, 0.375, 0.75, 0.375, 0.75, 0.625, 0.75, 0.375, 0.75, 0.375, 0.5, 0.375, 0.5, 0.375, 0.75])
me_cube_003.materials.append(mat_material_003)
me_cube_003.update()
me_cube_004 = bpy.data.meshes.new('Cube.004')
me_cube_004.from_pydata([(1.014, -0.2512, -0.2544), (1.014, -0.2512, 0.248), (1.014, 0.2512, -0.2544), (1.014, 0.2512, 0.248), (2.88, -0.2512, -0.2544), (2.88, -0.2512, 0.248), (2.88, 0.2512, -0.2544), (2.88, 0.2512, 0.248), (1.014, -0.3768, -0.003214), (1.014, 0.3768, -0.003214), (2.88, 0.3768, -0.003214), (2.88, -0.3768, -0.003214), (2.088, 0.2512, -0.2544), (1.754, 0.2512, -0.2544), (1.754, 0.2512, 0.248), (2.088, 0.2512, 0.248), (1.754, -0.2512, -0.2544), (2.088, -0.2512, -0.2544), (2.088, -0.2512, 0.248), (1.754, -0.2512, 0.248), (2.088, -0.3768, -0.003214), (1.754, -0.3768, -0.003214), (1.754, 0.3768, -0.003214), (2.088, 0.3768, -0.003214), (2.088, 0.1766, -0.1798), (1.754, 0.1766, -0.1798), (1.754, 0.1766, 0.1734), (2.088, 0.1766, 0.1734), (1.754, -0.1766, -0.1798), (2.088, -0.1766, -0.1798), (2.088, -0.1766, 0.1734), (1.754, -0.1766, 0.1734), (2.088, -0.2649, -0.003214), (1.754, -0.2649, -0.003214), (1.754, 0.2649, -0.003214), (2.088, 0.2649, -0.003214)], [], [(8, 1, 3, 9), (23, 15, 7, 10), (10, 7, 5, 11), (21, 19, 1, 8), (12, 6, 4, 17), (14, 3, 1, 19), (16, 21, 8, 0), (6, 10, 11, 4), (12, 23, 10, 6), (0, 8, 9, 2), (2, 9, 22, 13), (13, 22, 34, 25), (4, 11, 20, 17), (22, 14, 26, 34), (7, 15, 18, 5), (21, 16, 28, 33), (2, 13, 16, 0), (16, 13, 25, 28), (11, 5, 18, 20), (19, 21, 33, 31), (9, 3, 14, 22), (17, 20, 32, 29), (25, 34, 35, 24), (29, 32, 33, 28), (27, 26, 31, 30), (25, 24, 29, 28), (32, 30, 31, 33), (34, 26, 27, 35), (12, 17, 29, 24), (18, 15, 27, 30), (15, 23, 35, 27), (23, 12, 24, 35), (20, 18, 30, 32), (14, 19, 31, 26)])
_uv = me_cube_004.uv_layers.new(name='UVMap')
_uv.uv.foreach_set('vector', [0.5, 0.0, 0.625, 0.0, 0.625, 0.25, 0.5, 0.25, 0.5, 0.4167, 0.625, 0.4167, 0.625, 0.5, 0.5, 0.5, 0.5, 0.5, 0.625, 0.5, 0.625, 0.75, 0.5, 0.75, 0.5, 0.9167, 0.625, 0.9167, 0.625, 1.0, 0.5, 1.0, 0.2917, 0.5, 0.375, 0.5, 0.375, 0.75, 0.2917, 0.75, 0.7917, 0.5, 0.875, 0.5, 0.875, 0.75, 0.7917, 0.75, 0.375, 0.9167, 0.5, 0.9167, 0.5, 1.0, 0.375, 1.0, 0.375, 0.5, 0.5, 0.5, 0.5, 0.75, 0.375, 0.75, 0.375, 0.4167, 0.5, 0.4167, 0.5, 0.5, 0.375, 0.5, 0.375, 0.0, 0.5, 0.0, 0.5, 0.25, 0.375, 0.25, 0.375, 0.25, 0.5, 0.25, 0.5, 0.3333, 0.375, 0.3333, 0.375, 0.3333, 0.5, 0.3333, 0.5, 0.3333, 0.375, 0.3333, 0.375, 0.75, 0.5, 0.75, 0.5, 0.8333, 0.375, 0.8333, 0.5, 0.3333, 0.625, 0.3333, 0.625, 0.3333, 0.5, 0.3333, 0.625, 0.5, 0.7083, 0.5, 0.7083, 0.75, 0.625, 0.75, 0.5, 0.9167, 0.375, 0.9167, 0.375, 0.9167, 0.5, 0.9167, 0.125, 0.5, 0.2083, 0.5, 0.2083, 0.75, 0.125, 0.75, 0.2083, 0.75, 0.2083, 0.5, 0.2083, 0.5, 0.2083, 0.75, 0.5, 0.75, 0.625, 0.75, 0.625, 0.8333, 0.5, 0.8333, 0.625, 0.9167, 0.5, 0.9167, 0.5, 0.9167, 0.625, 0.9167, 0.5, 0.25, 0.625, 0.25, 0.625, 0.3333, 0.5, 0.3333, 0.375, 0.8333, 0.5, 0.8333, 0.5, 0.8333, 0.375, 0.8333, 0.375, 0.3333, 0.5, 0.3333, 0.5, 0.4167, 0.375, 0.4167, 0.375, 0.8333, 0.5, 0.8333, 0.5, 0.9167, 0.375, 0.9167, 0.7083, 0.5, 0.7917, 0.5, 0.7917, 0.75, 0.7083, 0.75, 0.2083, 0.5, 0.2917, 0.5, 0.2917, 0.75, 0.2083, 0.75, 0.5, 0.8333, 0.625, 0.8333, 0.625, 0.9167, 0.5, 0.9167, 0.5, 0.3333, 0.625, 0.3333, 0.625, 0.4167, 0.5, 0.4167, 0.2917, 0.5, 0.2917, 0.75, 0.2917, 0.75, 0.2917, 0.5, 0.7083, 0.75, 0.7083, 0.5, 0.7083, 0.5, 0.7083, 0.75, 0.625, 0.4167, 0.5, 0.4167, 0.5, 0.4167, 0.625, 0.4167, 0.5, 0.4167, 0.375, 0.4167, 0.375, 0.4167, 0.5, 0.4167, 0.5, 0.8333, 0.625, 0.8333, 0.625, 0.8333, 0.5, 0.8333, 0.7917, 0.5, 0.7917, 0.75, 0.7917, 0.75, 0.7917, 0.5])
me_cube_004.materials.append(mat_material_005)
me_cube_004.update()
me_cube_005 = bpy.data.meshes.new('Cube.005')
me_cube_005.from_pydata([(1.0, -0.4549, -0.4549), (1.0, -0.4549, 0.4549), (1.0, 0.4549, -0.4549), (1.0, 0.4549, 0.4549), (1.109, 1.357, 0.95), (1.109, 1.334, -0.9879), (1.109, -1.337, -0.9913), (1.109, -1.357, 0.95), (1.109, 1.909, -1.011), (1.109, 2.461, -1.011), (1.109, 0.6765, 0.6765), (1.109, 0.6994, -0.6994), (1.109, -0.696, -0.696), (1.109, -0.6765, 0.6765), (0.779, -1.357, -1.117), (0.779, 1.357, -1.117), (0.0, -1.357, -1.117), (0.0, 1.357, -1.117), (1.109, 1.334, -0.02288), (1.109, -1.337, -0.01948), (1.109, 0.6994, -0.02288), (1.109, -0.696, -0.01948), (1.109, 3.012, -1.011), (1.0, 0.4549, 0.0), (1.0, -0.4549, 0.0), (1.109, -0.8099, -0.9913), (1.109, -0.8029, 0.95), (1.109, -0.4543, -0.696), (1.109, -0.4003, 0.6765), (1.0, -0.2692, -0.4549), (1.0, -0.2692, 0.4549), (0.779, -0.8029, -1.117), (0.0, -0.8029, -1.117), (1.0, -0.2692, 0.0), (1.109, -1.357, 0.0), (1.109, -1.357, -1.011), (1.109, -0.6765, 0.0), (1.109, -0.6765, -0.6765), (1.109, -0.8029, -1.011), (1.109, -0.4003, -0.6765), (1.22, -0.696, -0.696), (1.22, -1.337, -0.9913), (1.22, -1.337, -0.01948), (1.22, -0.696, -0.01948), (1.22, -0.8099, -0.9913), (1.22, -0.4543, -0.696), (1.109, 0.9415, -0.9879), (1.109, 0.5373, -0.6994), (1.0, 0.3132, -0.4549), (0.779, 0.9342, -1.117), (1.109, 0.9342, 0.95), (1.109, 0.4658, 0.6765), (1.0, 0.3132, 0.4549), (0.0, 0.9342, -1.117), (1.0, 0.3132, 0.0), (1.109, 1.357, 0.0), (1.109, 1.357, -1.011), (1.109, 0.9342, -1.011), (1.109, 0.6765, 0.0), (1.109, 0.6765, -0.6765), (1.109, 0.4658, -0.6765), (1.191, 0.6994, -0.6994), (1.191, 1.334, -0.9879), (1.191, 1.334, -0.02288), (1.191, 0.9415, -0.9879), (1.191, 0.6994, -0.02288), (1.191, 0.5373, -0.6994), (0.0, 1.357, 1.119), (0.8276, 1.296, 1.119), (0.8276, -0.8029, 1.119), (0.8276, -1.296, 1.119), (0.0, -1.357, 1.119), (0.5589, -1.179, 1.119), (0.0, 1.188, 1.119), (0.6199, 1.249, 1.119), (0.6199, -0.6962, 1.119), (0.0, -1.179, 1.119), (0.8276, 0.9342, 1.119), (0.6199, 0.8191, 1.119), (1.109, 4.668, 0.95), (1.109, 4.668, 0.0), (1.109, 4.668, -1.011), (0.779, 4.668, -1.117), (0.0, 4.668, -1.117), (0.8886, 4.668, 1.119), (0.0, 4.668, 1.119), (1.109, 3.564, -1.011), (1.109, 4.116, -1.011), (0.0, 4.116, 1.119), (0.0, 3.564, 1.119), (0.0, 3.012, 1.119), (0.0, 2.461, 1.119), (0.0, 1.909, 1.119), (1.109, 1.909, 0.95), (1.109, 2.461, 0.95), (1.109, 3.012, 0.95), (1.109, 3.564, 0.95), (1.109, 4.116, 0.95), (0.779, 4.116, -1.117), (0.779, 3.564, -1.117), (0.779, 3.012, -1.117), (0.779, 2.461, -1.117), (0.779, 1.909, -1.117), (0.8886, 1.909, 1.119), (0.8886, 2.461, 1.119), (0.8886, 3.012, 1.119), (0.8886, 3.564, 1.119), (0.8886, 4.116, 1.119), (0.0, 1.909, -1.117), (0.0, 2.461, -1.117), (0.0, 3.012, -1.117), (0.0, 3.564, -1.117), (0.0, 4.116, -1.117), (1.109, 4.116, 0.0), (1.109, 3.564, 0.0), (1.109, 3.012, 0.0), (1.109, 2.461, 0.0), (1.109, 1.909, 0.0), (0.935, 4.116, -0.8731), (0.935, 4.668, -0.8731), (0.935, 4.116, 0.8184), (0.935, 4.668, 0.8184), (0.7452, 4.116, 0.964), (0.7452, 4.668, 0.964), (0.0, 4.116, -0.9649), (0.0, 4.668, -0.9649), (0.935, 4.668, -0.00113), (0.6507, 4.668, -0.9649), (0.0, 4.668, 0.964), (0.935, 1.909, -0.8731), (0.935, 2.461, -0.8731), (0.935, 3.012, -0.8731), (0.935, 3.564, -0.8731), (0.0, 4.116, 0.964), (0.0, 3.564, 0.964), (0.0, 3.012, 0.964), (0.0, 2.461, 0.964), (0.0, 1.909, 0.964), (0.935, 1.909, 0.8184), (0.935, 2.461, 0.8184), (0.935, 3.012, 0.8184), (0.935, 3.564, 0.8184), (0.6507, 4.116, -0.9649), (0.6507, 3.564, -0.9649), (0.6507, 3.012, -0.9649), (0.6507, 2.461, -0.9649), (0.6507, 1.909, -0.9649), (0.7452, 1.909, 0.964), (0.7452, 2.461, 0.964), (0.7452, 3.012, 0.964), (0.7452, 3.564, 0.964), (0.0, 1.909, -0.9649), (0.0, 2.461, -0.9649), (0.0, 3.012, -0.9649), (0.0, 3.564, -0.9649), (0.935, 4.116, -0.00113), (0.935, 3.564, -0.00113), (0.935, 3.012, -0.00113), (0.935, 2.461, -0.00113), (0.935, 1.909, -0.00113), (1.109, 5.323, 0.95), (1.109, 5.323, 0.0), (1.109, 5.323, -1.011), (0.779, 5.323, -1.117), (0.0, 5.323, -1.117), (0.8886, 5.323, 1.119), (0.0, 5.323, 1.119), (0.0, 6.816, 0.5754), (0.8304, 6.816, 0.5754), (0.8304, 6.816, -0.004612), (0.8304, 6.816, -0.6217), (0.0, 6.816, -0.6217), (0.0, 6.816, -0.004612), (0.5008, 6.816, -0.6867), (0.0, 6.816, -0.6867), (0.6103, 6.816, 0.6784), (0.0, 6.816, 0.6784), (0.0, 1.188, 0.9663), (0.5589, 1.188, 0.9663), (0.5589, -0.6962, 0.9663), (0.5589, -1.179, 0.9663), (0.0, -1.179, 0.9663), (0.0, -0.6962, 0.9663), (0.5589, 0.8191, 0.9663), (0.0, 0.8191, 0.9663), (1.109, -2.809, 0.0), (1.109, -2.809, -1.011), (0.0, -2.809, -1.011), (1.109, -2.809, 0.95), (0.0, -2.809, 0.95), (0.0, -2.809, -1.117), (0.0, -2.809, 0.0), (0.779, -2.809, -1.117), (0.8886, -2.809, 1.119), (0.0, -2.809, 1.119), (0.779, -2.325, -1.117), (0.779, -1.841, -1.117), (1.109, -2.325, 0.95), (1.109, -1.841, 0.95), (1.109, -1.841, -1.011), (1.109, -2.325, -1.011), (0.0, -2.325, -1.117), (0.0, -1.841, -1.117), (1.109, -2.325, 0.0), (1.109, -1.841, 0.0), (0.8886, -1.841, 1.119), (0.8886, -2.325, 1.119), (0.0, -1.841, 1.119), (0.0, -2.325, 1.119), (0.6508, -2.325, -0.958), (0.6508, -1.841, -0.958), (0.9332, -2.325, 0.8125), (0.9332, -1.841, 0.8125), (0.9332, -1.841, -0.8669), (0.9332, -2.325, -0.8669), (0.0, -2.325, -0.958), (0.0, -1.841, -0.958), (0.9332, -2.325, -0.001181), (0.9332, -1.841, -0.001181), (0.7446, -1.841, 0.957), (0.7446, -2.325, 0.957), (0.0, -1.841, 0.957), (0.0, -2.325, 0.957), (0.5405, 6.595, 0.7436), (0.7363, 5.544, 1.053), (0.0, 6.595, 0.7436), (0.0, 5.544, 1.053), (0.5405, 6.566, 0.6467), (0.7363, 5.515, 0.9566), (0.0, 6.566, 0.6467), (0.0, 5.515, 0.9566), (0.8886, 1.357, 1.119), (0.06097, 1.296, 1.119), (0.8886, -0.8029, 1.119), (0.8886, -1.357, 1.119), (0.5589, 1.188, 1.119), (0.06097, -1.296, 1.119), (0.06097, 1.249, 1.119), (0.5589, -0.6962, 1.119), (0.6199, -1.24, 1.119), (0.8886, 0.9342, 1.119), (0.06097, -1.24, 1.119), (0.5589, 0.8191, 1.119), (0.7004, -0.7794, 1.228), (0.5741, -0.7457, 1.228), (0.234, -0.7457, 1.228), (0.234, -0.7794, 1.228), (0.234, 0.7971, 1.228), (0.234, 0.7684, 1.228), (0.5741, 0.7684, 1.228), (0.7004, 0.7971, 1.228), (0.7004, -0.4796, 1.228), (0.5741, -0.4147, 1.228), (0.7004, 0.5771, 1.228), (0.5741, 0.5071, 1.228), (1.109, 1.357, 0.6333), (1.109, 1.357, 0.3167), (1.109, -1.357, 0.6333), (1.109, -1.357, 0.3167), (1.109, 0.6765, 0.451), (1.109, 0.6765, 0.2255), (1.109, -0.6765, 0.451), (1.109, -0.6765, 0.2255), (1.0, 0.4549, 0.3033), (1.0, 0.4549, 0.1516), (1.0, -0.4549, 0.3033), (1.0, -0.4549, 0.1516), (1.0, -0.2692, 0.3033), (1.0, -0.2692, 0.1516), (1.0, 0.3132, 0.3033), (1.0, 0.3132, 0.1516), (1.109, 4.668, 0.6333), (1.109, 4.668, 0.3167), (1.109, 1.909, 0.3167), (1.109, 1.909, 0.6333), (1.109, 2.461, 0.3167), (1.109, 2.461, 0.6333), (1.109, 3.012, 0.3167), (1.109, 3.012, 0.6333), (1.109, 3.564, 0.3167), (1.109, 3.564, 0.6333), (1.109, 4.116, 0.3167), (1.109, 4.116, 0.6333), (0.935, 4.668, 0.5452), (0.935, 4.668, 0.2721), (0.935, 1.909, 0.2721), (0.935, 1.909, 0.5452), (0.935, 2.461, 0.2721), (0.935, 2.461, 0.5452), (0.935, 3.012, 0.2721), (0.935, 3.012, 0.5452), (0.935, 3.564, 0.2721), (0.935, 3.564, 0.5452), (0.935, 4.116, 0.2721), (0.935, 4.116, 0.5452), (1.109, 5.323, 0.6333), (1.109, 5.323, 0.3167), (0.8304, 6.816, 0.3821), (0.8304, 6.816, 0.1887), (0.0, 6.816, 0.3821), (0.0, 6.816, 0.1887), (1.109, -2.809, 0.6333), (1.109, -2.809, 0.3167), (0.0, -2.809, 0.6333), (0.0, -2.809, 0.3167), (1.109, -1.841, 0.6333), (1.109, -1.841, 0.3167), (1.109, -2.325, 0.6333), (1.109, -2.325, 0.3167), (0.9332, -1.841, 0.5413), (0.9332, -1.841, 0.27), (0.9332, -2.325, 0.5413), (0.9332, -2.325, 0.27), (1.109, 1.357, -0.3369), (1.109, 1.357, -0.6738), (1.109, -1.357, -0.3369), (1.109, -1.357, -0.6738), (1.109, 0.6765, -0.2255), (1.109, 0.6765, -0.451), (1.109, -0.6765, -0.2255), (1.109, -0.6765, -0.451), (1.0, 0.4549, -0.1516), (1.0, 0.4549, -0.3033), (1.0, -0.4549, -0.1516), (1.0, -0.4549, -0.3033), (1.0, -0.2692, -0.1516), (1.0, -0.2692, -0.3033), (1.109, -1.337, -0.3434), (1.109, -1.337, -0.6673), (1.109, -0.696, -0.245), (1.109, -0.696, -0.4705), (1.22, -1.337, -0.3434), (1.22, -1.337, -0.6673), (1.22, -0.696, -0.245), (1.22, -0.696, -0.4705), (1.0, 0.3132, -0.1516), (1.0, 0.3132, -0.3033), (1.109, 1.334, -0.3445), (1.109, 1.334, -0.6662), (1.109, 0.6994, -0.2484), (1.109, 0.6994, -0.4739), (1.191, 1.334, -0.3445), (1.191, 1.334, -0.6662), (1.191, 0.6994, -0.2484), (1.191, 0.6994, -0.4739), (1.109, 4.668, -0.3369), (1.109, 4.668, -0.6738), (1.109, 1.909, -0.6738), (1.109, 1.909, -0.3369), (1.109, 2.461, -0.6738), (1.109, 2.461, -0.3369), (1.109, 3.012, -0.6738), (1.109, 3.012, -0.3369), (1.109, 3.564, -0.6738), (1.109, 3.564, -0.3369), (1.109, 4.116, -0.6738), (1.109, 4.116, -0.3369), (0.935, 4.668, -0.2918), (0.935, 4.668, -0.5825), (0.935, 1.909, -0.5825), (0.935, 1.909, -0.2918), (0.935, 2.461, -0.5825), (0.935, 2.461, -0.2918), (0.935, 3.012, -0.5825), (0.935, 3.012, -0.2918), (0.935, 3.564, -0.5825), (0.935, 3.564, -0.2918), (0.935, 4.116, -0.5825), (0.935, 4.116, -0.2918), (1.109, 5.323, -0.3369), (1.109, 5.323, -0.6738), (0.8304, 6.816, -0.2103), (0.8304, 6.816, -0.416), (0.0, 6.816, -0.2103), (0.0, 6.816, -0.416), (1.109, -2.809, -0.3369), (1.109, -2.809, -0.6738), (0.0, -2.809, -0.3369), (0.0, -2.809, -0.6738), (1.109, -1.841, -0.3369), (1.109, -1.841, -0.6738), (1.109, -2.325, -0.3369), (1.109, -2.325, -0.6738), (0.9332, -1.841, -0.2898), (0.9332, -1.841, -0.5783), (0.9332, -2.325, -0.2898), (0.9332, -2.325, -0.5783), (1.051, 5.477, 0.5919), (1.051, 5.477, 0.3189), (0.8114, 6.764, 0.3753), (0.8114, 6.764, 0.2086), (0.0, 6.764, 0.3753), (0.0, 6.764, 0.2086), (1.051, 5.477, -0.3403), (1.051, 5.477, -0.6307), (0.8114, 6.764, -0.2311), (0.8114, 6.764, -0.4085), (0.0, 6.764, -0.2311), (0.0, 6.764, -0.4085)], [], [(84, 85, 128, 123), (267, 30, 1, 265), (38, 35, 14, 31), (46, 5, 62, 64), (25, 27, 45, 44), (51, 10, 4, 50), (261, 13, 7, 257), (307, 197, 188, 301), (322, 2, 59, 318), (29, 0, 37, 39), (52, 3, 10, 51), (265, 1, 13, 261), (32, 31, 14, 16), (195, 200, 186, 192), (87, 98, 142, 118), (206, 208, 194, 193), (323, 24, 36, 319), (264, 23, 58, 260), (197, 206, 193, 188), (328, 6, 41, 332), (260, 58, 55, 256), (325, 33, 24, 323), (351, 22, 131, 363), (335, 54, 33, 325), (50, 4, 231, 240), (26, 50, 240, 233), (53, 49, 31, 32), (1, 30, 28, 13), (48, 29, 39, 60), (13, 28, 26, 7), (60, 39, 38, 57), (57, 38, 31, 49), (269, 52, 30, 267), (327, 19, 34, 315), (330, 12, 37, 320), (19, 21, 36, 34), (25, 6, 35, 38), (12, 27, 39, 37), (27, 25, 38, 39), (45, 40, 41, 44), (333, 43, 42, 331), (6, 25, 44, 41), (329, 21, 43, 333), (27, 12, 40, 45), (21, 19, 42, 43), (263, 3, 52, 269), (56, 57, 49, 15), (11, 47, 66, 61), (2, 48, 60, 59), (17, 15, 49, 53), (99, 86, 132, 143), (321, 23, 54, 335), (7, 26, 233, 234), (30, 52, 51, 28), (28, 51, 50, 26), (338, 5, 56, 314), (5, 46, 57, 56), (339, 20, 58, 317), (47, 11, 59, 60), (20, 18, 55, 58), (46, 47, 60, 57), (344, 61, 62, 342), (61, 66, 64, 62), (18, 20, 65, 63), (340, 11, 61, 344), (337, 18, 63, 341), (47, 46, 64, 66), (69, 77, 253, 251), (235, 73, 177, 178), (70, 69, 251, 243), (74, 78, 254, 249), (232, 237, 248, 247), (76, 72, 180, 181), (242, 235, 178, 183), (75, 239, 244, 252), (346, 81, 162, 370), (82, 83, 164, 163), (272, 80, 161, 296), (84, 79, 160, 165), (350, 116, 158, 362), (79, 84, 123, 121), (56, 15, 102, 8), (107, 97, 120, 122), (9, 101, 100, 22), (22, 100, 144, 131), (86, 99, 98, 87), (256, 55, 117, 273), (347, 8, 129, 359), (275, 116, 115, 277), (96, 106, 150, 141), (279, 114, 113, 281), (67, 231, 103, 92), (101, 9, 130, 145), (91, 104, 105, 90), (88, 107, 122, 133), (89, 106, 107, 88), (314, 56, 8, 347), (105, 95, 140, 149), (349, 9, 22, 351), (8, 102, 146, 129), (353, 86, 87, 355), (15, 17, 108, 102), (106, 89, 134, 150), (101, 109, 110, 100), (271, 79, 121, 283), (99, 111, 112, 98), (231, 4, 93, 103), (94, 104, 148, 139), (104, 94, 95, 105), (90, 105, 149, 135), (106, 96, 97, 107), (122, 120, 121, 123), (142, 124, 125, 127), (367, 118, 119, 358), (133, 122, 123, 128), (293, 155, 126, 284), (118, 142, 127, 119), (129, 146, 145, 130), (131, 144, 143, 132), (285, 159, 158, 287), (289, 157, 156, 291), (137, 147, 148, 136), (135, 149, 150, 134), (359, 129, 130, 361), (363, 131, 132, 365), (146, 151, 152, 145), (144, 153, 154, 143), (147, 138, 139, 148), (149, 140, 141, 150), (354, 114, 156, 366), (273, 117, 159, 285), (355, 87, 118, 367), (276, 94, 139, 288), (102, 108, 151, 146), (345, 80, 126, 357), (277, 115, 157, 289), (109, 101, 145, 152), (280, 96, 141, 292), (100, 110, 153, 144), (281, 113, 155, 293), (111, 99, 143, 154), (83, 82, 127, 125), (92, 103, 147, 137), (98, 112, 124, 142), (82, 81, 119, 127), (104, 91, 136, 148), (103, 93, 138, 147), (370, 162, 170, 372), (163, 164, 174, 173), (296, 161, 169, 298), (165, 160, 168, 175), (81, 82, 163, 162), (85, 84, 165, 166), (299, 167, 168, 297), (171, 170, 173, 174), (373, 172, 169, 371), (168, 167, 176, 175), (162, 163, 173, 170), (175, 176, 225, 223), (179, 182, 181, 180), (183, 184, 182, 179), (178, 177, 184, 183), (72, 238, 179, 180), (238, 242, 183, 179), (301, 188, 189, 303), (186, 187, 190, 192), (189, 188, 193, 194), (375, 185, 191, 377), (381, 203, 185, 375), (201, 195, 192, 190), (16, 14, 196, 202), (200, 195, 209, 214), (315, 34, 204, 379), (195, 201, 215, 209), (7, 234, 205, 198), (196, 199, 213, 210), (234, 71, 207, 205), (202, 196, 210, 216), (14, 35, 199, 196), (208, 206, 220, 222), (257, 7, 198, 305), (205, 207, 221, 219), (216, 210, 209, 215), (383, 218, 217, 385), (212, 219, 220, 211), (219, 221, 222, 220), (210, 213, 214, 209), (309, 212, 211, 311), (379, 204, 218, 383), (305, 198, 212, 309), (382, 200, 214, 386), (308, 203, 217, 312), (198, 205, 219, 212), (206, 197, 211, 220), (226, 224, 228, 230), (166, 165, 224, 226), (165, 175, 223, 224), (230, 228, 227, 229), (224, 223, 227, 228), (223, 225, 229, 227), (232, 68, 231, 67), (69, 70, 234, 233), (70, 236, 71, 234), (74, 237, 73, 235), (239, 75, 238, 72), (241, 239, 72, 76), (236, 241, 76, 71), (237, 232, 67, 73), (77, 69, 233, 240), (75, 78, 242, 238), (68, 77, 240, 231), (78, 74, 235, 242), (246, 243, 244, 245), (250, 247, 248, 249), (253, 250, 249, 254), (243, 251, 252, 244), (251, 253, 254, 252), (239, 241, 245, 244), (236, 70, 243, 246), (78, 75, 252, 254), (237, 74, 249, 248), (241, 236, 246, 245), (77, 68, 250, 253), (68, 232, 247, 250), (197, 307, 311, 211), (307, 308, 312, 311), (204, 306, 310, 218), (306, 305, 309, 310), (218, 310, 312, 217), (310, 309, 311, 312), (34, 258, 306, 204), (258, 257, 305, 306), (185, 302, 304, 191), (302, 301, 303, 304), (172, 300, 298, 169), (369, 370, 394, 393), (160, 295, 297, 168), (373, 371, 395, 397), (97, 282, 294, 120), (282, 281, 293, 294), (114, 279, 291, 156), (279, 280, 292, 291), (95, 278, 290, 140), (278, 277, 289, 290), (116, 275, 287, 158), (275, 276, 288, 287), (93, 274, 286, 138), (274, 273, 285, 286), (140, 290, 292, 141), (290, 289, 291, 292), (138, 286, 288, 139), (286, 285, 287, 288), (120, 294, 283, 121), (294, 293, 284, 283), (80, 272, 284, 126), (272, 271, 283, 284), (96, 280, 282, 97), (280, 279, 281, 282), (94, 276, 278, 95), (276, 275, 277, 278), (4, 255, 274, 93), (255, 256, 273, 274), (79, 271, 295, 160), (271, 272, 296, 295), (23, 264, 270, 54), (264, 263, 269, 270), (54, 270, 268, 33), (270, 269, 267, 268), (10, 259, 255, 4), (259, 260, 256, 255), (3, 263, 259, 10), (263, 264, 260, 259), (24, 266, 262, 36), (266, 265, 261, 262), (203, 308, 302, 185), (308, 307, 301, 302), (36, 262, 258, 34), (262, 261, 257, 258), (33, 268, 266, 24), (268, 267, 265, 266), (203, 381, 385, 217), (381, 382, 386, 385), (199, 380, 384, 213), (380, 379, 383, 384), (213, 384, 386, 214), (384, 383, 385, 386), (35, 316, 380, 199), (316, 315, 379, 380), (200, 382, 376, 186), (382, 381, 375, 376), (186, 376, 378, 187), (376, 375, 377, 378), (171, 374, 372, 170), (295, 296, 388, 387), (161, 369, 371, 169), (298, 300, 392, 390), (81, 346, 358, 119), (346, 345, 357, 358), (113, 356, 368, 155), (356, 355, 367, 368), (86, 353, 365, 132), (353, 354, 366, 365), (157, 364, 366, 156), (364, 363, 365, 366), (159, 360, 362, 158), (360, 359, 361, 362), (155, 368, 357, 126), (368, 367, 358, 357), (114, 354, 356, 113), (354, 353, 355, 356), (116, 350, 352, 115), (350, 349, 351, 352), (55, 313, 348, 117), (313, 314, 347, 348), (117, 348, 360, 159), (348, 347, 359, 360), (9, 349, 361, 130), (349, 350, 362, 361), (80, 345, 369, 161), (345, 346, 370, 369), (5, 338, 342, 62), (338, 337, 341, 342), (20, 339, 343, 65), (339, 340, 344, 343), (65, 343, 341, 63), (343, 344, 342, 341), (11, 340, 318, 59), (340, 339, 317, 318), (18, 337, 313, 55), (337, 338, 314, 313), (2, 322, 336, 48), (322, 321, 335, 336), (12, 330, 334, 40), (330, 329, 333, 334), (40, 334, 332, 41), (334, 333, 331, 332), (21, 329, 319, 36), (329, 330, 320, 319), (6, 328, 316, 35), (328, 327, 315, 316), (48, 336, 326, 29), (336, 335, 325, 326), (115, 352, 364, 157), (352, 351, 363, 364), (29, 326, 324, 0), (326, 325, 323, 324), (19, 327, 331, 42), (327, 328, 332, 331), (0, 324, 320, 37), (324, 323, 319, 320), (23, 321, 317, 58), (321, 322, 318, 317), (392, 391, 389, 390), (387, 388, 390, 389), (398, 397, 395, 396), (393, 394, 396, 395), (299, 297, 389, 391), (371, 369, 393, 395), (297, 295, 387, 389), (370, 372, 396, 394), (372, 374, 398, 396), (296, 298, 390, 388)])
me_cube_005.polygons.foreach_set('material_index', [0, 0, 0, 2, 2, 0, 0, 0, 0, 0, 0, 0, 0, 0, 0, 0, 0, 0, 0, 2, 0, 0, 0, 0, 0, 0, 0, 0, 0, 0, 0, 0, 0, 0, 0, 0, 0, 0, 0, 2, 2, 2, 2, 2, 2, 0, 0, 2, 0, 0, 0, 0, 0, 0, 0, 0, 0, 0, 0, 0, 0, 2, 2, 2, 2, 2, 2, 2, 0, 2, 2, 2, 0, 0, 2, 0, 0, 0, 0, 0, 0, 0, 0, 0, 0, 0, 0, 0, 0, 0, 0, 0, 0, 0, 0, 0, 0, 0, 0, 0, 0, 0, 0, 0, 0, 0, 0, 0, 0, 0, 0, 2, 2, 2, 2, 2, 2, 2, 2, 2, 2, 2, 2, 2, 2, 2, 2, 2, 2, 0, 0, 0, 0, 0, 0, 0, 0, 0, 0, 0, 0, 0, 0, 0, 0, 0, 0, 0, 0, 0, 0, 0, 0, 0, 0, 0, 0, 0, 0, 1, 1, 1, 0, 0, 0, 0, 0, 0, 0, 0, 0, 0, 0, 0, 0, 0, 0, 0, 0, 0, 0, 0, 2, 2, 2, 2, 2, 2, 0, 0, 0, 0, 0, 0, 0, 0, 0, 3, 0, 0, 0, 0, 0, 0, 0, 0, 0, 0, 0, 0, 0, 0, 2, 2, 2, 2, 2, 2, 2, 2, 2, 2, 2, 2, 0, 0, 0, 0, 2, 2, 0, 0, 0, 0, 0, 0, 0, 0, 0, 0, 0, 0, 0, 0, 0, 0, 0, 0, 2, 2, 2, 2, 2, 2, 0, 0, 0, 0, 0, 0, 0, 0, 0, 0, 0, 0, 0, 0, 0, 0, 0, 0, 0, 0, 0, 0, 0, 0, 0, 0, 0, 0, 0, 0, 2, 2, 0, 0, 0, 0, 0, 0, 0, 0, 0, 0, 0, 0, 0, 0, 0, 0, 2, 2, 2, 2, 2, 2, 0, 0, 0, 0, 0, 0, 0, 0, 0, 0, 0, 0, 2, 2, 2, 2, 2, 2, 0, 0, 0, 0, 0, 0, 2, 2, 2, 2, 0, 0, 0, 0, 0, 0, 0, 0, 0, 0, 2, 2, 0, 0, 0, 0, 2, 2, 2, 2, 0, 0, 0, 0, 0, 0])
_uv = me_cube_005.uv_layers.new(name='UVMap')
_uv.uv.foreach_set('vector', [0.7736, 0.246, 0.6758, 0.246, 0.6758, 0.229, 0.7578, 0.229, 0.07115, 0.1731, 0.05447, 0.1731, 0.05447, 0.1526, 0.07115, 0.1526, 0.5538, 0.2984, 0.5538, 0.3593, 0.5162, 0.3595, 0.5162, 0.2986, 0.9727, 0.8238, 0.9751, 0.7807, 0.9841, 0.7812, 0.9817, 0.8243, 0.4134, 0.6905, 0.4163, 0.6502, 0.4284, 0.6496, 0.4256, 0.69, 0.03009, 0.2538, 0.03009, 0.277, 0.0, 0.3518, 0.0, 0.3053, 0.0549, 0.1281, 0.03009, 0.1281, 0.0, 0.05327, 0.03484, 0.05327, 0.9118, 0.8396, 0.9118, 0.8745, 0.8585, 0.8745, 0.8585, 0.8396, 0.1379, 0.2527, 0.1546, 0.2527, 0.179, 0.277, 0.1541, 0.277, 0.1546, 0.1731, 0.1546, 0.1526, 0.179, 0.1281, 0.179, 0.1585, 0.05447, 0.2371, 0.05447, 0.2527, 0.03009, 0.277, 0.03009, 0.2538, 0.07115, 0.1526, 0.05447, 0.1526, 0.03009, 0.1281, 0.0549, 0.1281, 0.4315, 0.2982, 0.5162, 0.2986, 0.5162, 0.3595, 0.4315, 0.3591, 0.9725, 0.08478, 0.9727, 0.1224, 0.9195, 0.1225, 0.9192, 0.08487, 0.4315, 0.4244, 0.4677, 0.4127, 0.4818, 0.4295, 0.4506, 0.4396, 0.7918, 0.2702, 0.7924, 0.3679, 0.7392, 0.3683, 0.7386, 0.2705, 0.1212, 0.1526, 0.1045, 0.1526, 0.1045, 0.1281, 0.1293, 0.1281, 0.08784, 0.2527, 0.1045, 0.2527, 0.1045, 0.277, 0.07971, 0.277, 0.7924, 0.246, 0.7918, 0.2702, 0.7386, 0.2705, 0.7392, 0.2463, 0.198, 0.7086, 0.198, 0.6729, 0.2102, 0.6729, 0.2102, 0.7086, 0.07971, 0.277, 0.1045, 0.277, 0.1045, 0.3518, 0.06968, 0.3518, 0.1212, 0.1731, 0.1045, 0.1731, 0.1045, 0.1526, 0.1212, 0.1526, 0.0, 0.4613, 0.0, 0.4242, 0.0191, 0.4394, 0.0191, 0.4713, 0.1212, 0.2371, 0.1045, 0.2371, 0.1045, 0.1731, 0.1212, 0.1731, 0.3377, 0.5425, 0.3377, 0.589, 0.3135, 0.5882, 0.3135, 0.5418, 0.3377, 0.3515, 0.3377, 0.5425, 0.3135, 0.5418, 0.3135, 0.3508, 0.4315, 0.1072, 0.5162, 0.1076, 0.5162, 0.2986, 0.4315, 0.2982, 0.05447, 0.1526, 0.05447, 0.1731, 0.03009, 0.1585, 0.03009, 0.1281, 0.1546, 0.2371, 0.1546, 0.1731, 0.179, 0.1585, 0.179, 0.2538, 0.03009, 0.1281, 0.03009, 0.1585, 0.0, 0.1142, 0.0, 0.05327, 0.179, 0.2538, 0.179, 0.1585, 0.2157, 0.1142, 0.2157, 0.3053, 0.5538, 0.1074, 0.5538, 0.2984, 0.5162, 0.2986, 0.5162, 0.1076, 0.07115, 0.2371, 0.05447, 0.2371, 0.05447, 0.1731, 0.07115, 0.1731, 0.1423, 0.05542, 0.1067, 0.05542, 0.1045, 0.05327, 0.1416, 0.05327, 0.1563, 0.126, 0.1811, 0.126, 0.179, 0.1281, 0.1541, 0.1281, 0.1067, 0.05542, 0.1067, 0.126, 0.1045, 0.1281, 0.1045, 0.05327, 0.2136, 0.1134, 0.2136, 0.05542, 0.2157, 0.05327, 0.2157, 0.1142, 0.1811, 0.126, 0.1811, 0.1526, 0.179, 0.1585, 0.179, 0.1281, 0.1811, 0.1526, 0.2136, 0.1134, 0.2157, 0.1142, 0.179, 0.1585, 0.651, 0.2785, 0.6244, 0.2785, 0.5538, 0.246, 0.6118, 0.246, 0.6244, 0.3281, 0.6244, 0.3529, 0.5538, 0.3529, 0.5538, 0.3173, 0.4163, 0.7484, 0.4134, 0.6905, 0.4256, 0.69, 0.4284, 0.7479, 0.9315, 0.3778, 0.9315, 0.4026, 0.9192, 0.4026, 0.9192, 0.3778, 0.5645, 0.3795, 0.5645, 0.3529, 0.5768, 0.3529, 0.5768, 0.3795, 0.9315, 0.3987, 0.9315, 0.3282, 0.9438, 0.3282, 0.9438, 0.3987, 0.07115, 0.2527, 0.05447, 0.2527, 0.05447, 0.2371, 0.07115, 0.2371, 0.5538, 0.06091, 0.5538, 0.1074, 0.5162, 0.1076, 0.5162, 0.06111, 0.3992, 0.4945, 0.3992, 0.4767, 0.4083, 0.4767, 0.4083, 0.4945, 0.1546, 0.2527, 0.1546, 0.2371, 0.179, 0.2538, 0.179, 0.277, 0.4315, 0.06069, 0.5162, 0.06111, 0.5162, 0.1076, 0.4315, 0.1072, 0.08571, 0.6585, 0.122, 0.6702, 0.1029, 0.6854, 0.07159, 0.6753, 0.1212, 0.2527, 0.1045, 0.2527, 0.1045, 0.2371, 0.1212, 0.2371, 0.3377, 0.2906, 0.3377, 0.3515, 0.3135, 0.3508, 0.3135, 0.2899, 0.05447, 0.1731, 0.05447, 0.2371, 0.03009, 0.2538, 0.03009, 0.1585, 0.03009, 0.1585, 0.03009, 0.2538, 0.0, 0.3053, 0.0, 0.1142, 0.1778, 0.3493, 0.2132, 0.3493, 0.2157, 0.3518, 0.1787, 0.3518, 0.2132, 0.3493, 0.2132, 0.3061, 0.2157, 0.3053, 0.2157, 0.3518, 0.1318, 0.2795, 0.107, 0.2795, 0.1045, 0.277, 0.1293, 0.277, 0.1815, 0.2616, 0.1815, 0.2795, 0.179, 0.277, 0.179, 0.2538, 0.107, 0.2795, 0.107, 0.3493, 0.1045, 0.3518, 0.1045, 0.277, 0.2132, 0.3061, 0.1815, 0.2616, 0.179, 0.2538, 0.2157, 0.3053, 0.6688, 0.3026, 0.6688, 0.2777, 0.7386, 0.246, 0.7386, 0.2814, 0.6688, 0.2777, 0.651, 0.2777, 0.6954, 0.246, 0.7386, 0.246, 0.6708, 0.8969, 0.6708, 0.9666, 0.6617, 0.9666, 0.6617, 0.8969, 0.9545, 0.353, 0.9545, 0.3282, 0.9636, 0.3282, 0.9636, 0.353, 0.9818, 0.9387, 0.9818, 0.9741, 0.9727, 0.9741, 0.9727, 0.9387, 0.9751, 0.8673, 0.9727, 0.8238, 0.9817, 0.8243, 0.9841, 0.8679, 0.3068, 0.3508, 0.3068, 0.5418, 0.2928, 0.5021, 0.2928, 0.3859, 0.3992, 0.4767, 0.3992, 0.4152, 0.4159, 0.4152, 0.4159, 0.4767, 0.3068, 0.2966, 0.3068, 0.3508, 0.2928, 0.3859, 0.2928, 0.3529, 0.4188, 0.5104, 0.4188, 0.4632, 0.4315, 0.4289, 0.4315, 0.4577, 0.2224, 0.5815, 0.2224, 0.5763, 0.2415, 0.5231, 0.2415, 0.5262, 0.4134, 0.8099, 0.4134, 0.7484, 0.4302, 0.7484, 0.4302, 0.8099, 0.2145, 0.6323, 0.2145, 0.6729, 0.198, 0.6729, 0.198, 0.6324, 0.4188, 0.2965, 0.4188, 0.2367, 0.4315, 0.2911, 0.4315, 0.3275, 0.2528, 0.2367, 0.2157, 0.2367, 0.2157, 0.1647, 0.2528, 0.1647, 0.591, 0.6587, 0.6758, 0.6592, 0.6758, 0.7311, 0.591, 0.7307, 0.3618, 0.2367, 0.3269, 0.2367, 0.3269, 0.1647, 0.3618, 0.1647, 0.7, 0.8972, 0.6758, 0.8965, 0.6758, 0.8245, 0.7, 0.8252, 0.5534, 0.7446, 0.5534, 0.7816, 0.5343, 0.7815, 0.5343, 0.7495, 0.7978, 0.2274, 0.7736, 0.246, 0.7578, 0.229, 0.7787, 0.213, 0.5538, 0.06091, 0.5162, 0.06111, 0.5162, 0.0004227, 0.5538, 0.0002145, 0.4557, 0.6587, 0.4315, 0.6402, 0.4506, 0.6257, 0.4715, 0.6417, 0.338, 0.9757, 0.3377, 0.9381, 0.3984, 0.938, 0.3987, 0.9756, 0.0, 0.4242, 0.03627, 0.4125, 0.05039, 0.4293, 0.0191, 0.4394, 0.912, 0.9032, 0.9118, 0.8656, 0.9725, 0.8655, 0.9727, 0.903, 0.06968, 0.3518, 0.1045, 0.3518, 0.1045, 0.4125, 0.06968, 0.4125, 0.2157, 0.6984, 0.2157, 0.6613, 0.2348, 0.6765, 0.2348, 0.7085, 0.7978, 0.146, 0.7978, 0.1112, 0.8585, 0.1112, 0.8585, 0.146, 0.122, 0.8859, 0.09776, 0.9045, 0.08199, 0.8875, 0.1029, 0.8715, 0.7978, 0.8048, 0.7978, 0.7699, 0.8585, 0.7699, 0.8585, 0.8048, 0.2157, 0.5882, 0.3135, 0.5882, 0.3135, 0.6489, 0.2157, 0.6489, 0.5172, 0.6587, 0.5534, 0.6704, 0.5343, 0.6856, 0.503, 0.6755, 0.1834, 0.8208, 0.1834, 0.9186, 0.1227, 0.9186, 0.1227, 0.8208, 0.5534, 0.6587, 0.4557, 0.6587, 0.4715, 0.6417, 0.5534, 0.6417, 0.9732, 0.6587, 0.9732, 0.7565, 0.9125, 0.7565, 0.9125, 0.6587, 0.1787, 0.3518, 0.2157, 0.3518, 0.2157, 0.4125, 0.1787, 0.4125, 0.02421, 0.6585, 0.0, 0.6399, 0.0191, 0.6255, 0.03999, 0.6415, 0.7978, 0.03707, 0.7978, 0.0, 0.8585, 0.0, 0.8585, 0.03707, 0.2157, 0.6613, 0.252, 0.6496, 0.2661, 0.6664, 0.2348, 0.6765, 0.7978, 0.6958, 0.7978, 0.6587, 0.8585, 0.6587, 0.8585, 0.6958, 0.5162, 0.06111, 0.4315, 0.06069, 0.4315, 0.0, 0.5162, 0.0004227, 0.09776, 0.9045, 0.0, 0.9045, 1.488e-09, 0.8875, 0.08199, 0.8875, 0.3377, 0.9381, 0.338, 0.8533, 0.3987, 0.8532, 0.3984, 0.938, 0.7978, 0.1926, 0.7978, 0.2274, 0.7787, 0.213, 0.7787, 0.1829, 0.9118, 0.8656, 0.912, 0.7808, 0.9727, 0.7807, 0.9725, 0.8655, 0.3135, 0.5882, 0.3377, 0.589, 0.3377, 0.6496, 0.3135, 0.6489, 0.5534, 0.8862, 0.5292, 0.9047, 0.5134, 0.8877, 0.5343, 0.8717, 0.1834, 0.9186, 0.1827, 0.9428, 0.122, 0.9428, 0.1227, 0.9186, 0.122, 0.6585, 0.02421, 0.6585, 0.03999, 0.6415, 0.122, 0.6415, 0.9732, 0.7565, 0.9725, 0.7807, 0.9118, 0.7807, 0.9125, 0.7565, 0.8591, 0.9565, 0.8585, 0.9773, 0.7978, 0.9773, 0.7984, 0.9565, 0.9249, 0.4836, 0.9252, 0.4128, 0.9859, 0.4127, 0.9856, 0.4835, 0.7978, 0.2477, 0.7978, 0.2157, 0.8585, 0.2157, 0.8585, 0.2477, 0.8591, 0.8745, 0.8591, 0.9565, 0.7984, 0.9565, 0.7984, 0.8745, 0.7978, 0.3417, 0.7978, 0.3117, 0.8585, 0.3117, 0.8585, 0.3417, 0.9252, 0.5161, 0.9249, 0.4836, 0.9856, 0.4835, 0.9859, 0.516, 0.9252, 0.6194, 0.9249, 0.587, 0.9856, 0.5869, 0.9859, 0.6193, 0.216, 0.999, 0.2157, 0.9665, 0.2764, 0.9664, 0.2767, 0.9989, 0.9192, 0.2462, 0.9192, 0.2763, 0.8585, 0.2763, 0.8585, 0.2462, 0.8585, 0.126, 0.8585, 0.09594, 0.9192, 0.09594, 0.9192, 0.126, 0.9805, 0.2253, 0.9805, 0.3073, 0.9198, 0.3073, 0.9198, 0.2253, 0.9805, 0.1225, 0.9805, 0.2045, 0.9198, 0.2045, 0.9198, 0.1225, 0.9192, 0.3402, 0.9192, 0.3722, 0.8585, 0.3722, 0.8585, 0.3402, 0.8585, 0.03198, 0.8585, 0.0, 0.9192, 0.0, 0.9192, 0.03198, 0.9249, 0.587, 0.9252, 0.5162, 0.9859, 0.5161, 0.9856, 0.5869, 0.2157, 0.9665, 0.216, 0.8957, 0.2767, 0.8956, 0.2764, 0.9664, 0.9805, 0.3073, 0.9799, 0.3282, 0.9192, 0.3282, 0.9198, 0.3073, 0.9805, 0.2045, 0.9799, 0.2253, 0.9192, 0.2253, 0.9198, 0.2045, 0.122, 0.7444, 0.122, 0.7814, 0.1029, 0.7813, 0.1029, 0.7493, 0.2157, 0.8074, 0.2157, 0.7725, 0.2348, 0.7724, 0.2348, 0.8025, 0.4315, 0.4615, 0.4315, 0.4244, 0.4506, 0.4396, 0.4506, 0.4716, 0.5534, 0.8513, 0.5534, 0.8862, 0.5343, 0.8717, 0.5343, 0.8416, 0.252, 0.6496, 0.3377, 0.6496, 0.3377, 0.6664, 0.2661, 0.6664, 0.7978, 0.08584, 0.7978, 0.1229, 0.7787, 0.1228, 0.7787, 0.09081, 0.0, 0.5703, 0.0, 0.5354, 0.0191, 0.5353, 0.0191, 0.5654, 0.4315, 0.6587, 0.5172, 0.6587, 0.503, 0.6755, 0.4315, 0.6755, 0.122, 0.8511, 0.122, 0.8859, 0.1029, 0.8715, 0.1029, 0.8414, 0.03627, 0.4125, 0.122, 0.4125, 0.122, 0.4293, 0.05039, 0.4293, 0.4315, 0.5705, 0.4315, 0.5357, 0.4506, 0.5355, 0.4506, 0.5656, 2.151e-08, 0.6585, 0.08571, 0.6585, 0.07159, 0.6753, 2.004e-08, 0.6753, 0.6758, 0.0, 0.7615, 0.0, 0.7474, 0.01675, 0.6758, 0.01675, 0.3377, 0.8956, 0.2399, 0.8956, 0.2557, 0.8786, 0.3377, 0.8786, 0.4677, 0.4127, 0.5534, 0.4127, 0.5534, 0.4295, 0.4818, 0.4295, 0.7615, 0.0, 0.7978, 0.0117, 0.7787, 0.02685, 0.7474, 0.01675, 0.5292, 0.9047, 0.4315, 0.9047, 0.4315, 0.8877, 0.5134, 0.8877, 0.2399, 0.8956, 0.2157, 0.8771, 0.2348, 0.8626, 0.2557, 0.8786, 0.2528, 0.1647, 0.2157, 0.1647, 0.2585, 0.0, 0.2812, 0.0, 0.591, 0.7307, 0.6758, 0.7311, 0.6688, 0.8969, 0.6143, 0.8966, 0.3618, 0.1647, 0.3269, 0.1647, 0.3264, 0.0, 0.3477, 0.0, 0.7, 0.8252, 0.6758, 0.8245, 0.7064, 0.6587, 0.7306, 0.6592, 0.5534, 0.6589, 0.591, 0.6587, 0.591, 0.7307, 0.5534, 0.7309, 0.7978, 0.8971, 0.7, 0.8972, 0.7, 0.8252, 0.7977, 0.8252, 0.4313, 0.9446, 0.41, 0.9446, 0.41, 0.8532, 0.4313, 0.8532, 0.206, 0.9122, 0.206, 0.8208, 0.2132, 0.8571, 0.2132, 0.9122, 0.903, 0.9658, 0.8803, 0.9658, 0.8803, 0.8745, 0.903, 0.8745, 0.41, 0.8532, 0.41, 0.9446, 0.3987, 0.9446, 0.3987, 0.8774, 0.5534, 0.7309, 0.591, 0.7307, 0.6143, 0.8966, 0.5774, 0.8967, 0.7306, 0.6592, 0.7978, 0.6591, 0.7978, 0.6837, 0.7383, 0.6838, 0.3992, 0.2898, 0.3377, 0.2898, 0.3377, 0.2367, 0.3992, 0.2367, 0.3992, 0.4564, 0.3377, 0.4564, 0.3377, 0.2898, 0.3992, 0.2898, 0.3992, 0.4969, 0.3377, 0.4969, 0.3377, 0.4564, 0.3992, 0.4564, 0.2145, 0.4125, 0.2145, 0.4656, 0.198, 0.4657, 0.198, 0.4126, 0.2145, 0.4656, 0.2145, 0.6323, 0.198, 0.6324, 0.198, 0.4657, 0.7974, 0.6053, 0.7974, 0.6402, 0.6754, 0.6402, 0.6754, 0.6053, 0.7974, 0.4244, 0.6754, 0.4244, 0.6754, 0.4127, 0.7611, 0.4127, 0.6754, 0.6402, 0.7974, 0.6402, 0.7732, 0.6587, 0.6754, 0.6587, 0.7974, 0.4986, 0.7974, 0.5357, 0.6754, 0.5357, 0.6754, 0.4986, 0.9118, 0.7329, 0.9118, 0.7699, 0.8585, 0.7699, 0.8585, 0.7329, 0.9727, 0.0, 0.9725, 0.08478, 0.9192, 0.08487, 0.9195, 9.334e-05, 0.4315, 0.3591, 0.5162, 0.3595, 0.5162, 0.4127, 0.4315, 0.4123, 0.5538, 0.0117, 0.5901, 0.0, 0.6042, 0.0175, 0.5731, 0.02753, 0.1416, 0.05327, 0.1045, 0.05327, 0.1045, 0.0, 0.1416, 0.0, 0.5901, 0.0, 0.6758, 0.0, 0.6758, 0.0175, 0.6042, 0.0175, 0.3377, 0.2906, 0.3135, 0.2899, 0.3135, 0.2367, 0.3377, 0.2374, 0.6391, 0.4127, 0.6754, 0.4244, 0.6561, 0.4403, 0.625, 0.4302, 0.3135, 0.2899, 0.2157, 0.2899, 0.2157, 0.2367, 0.3135, 0.2367, 0.5534, 0.4127, 0.6391, 0.4127, 0.625, 0.4302, 0.5534, 0.4302, 0.5162, 0.3595, 0.5538, 0.3593, 0.5538, 0.4125, 0.5162, 0.4127, 0.6758, 0.246, 0.578, 0.246, 0.5939, 0.2282, 0.6758, 0.2282, 0.03484, 0.05327, 0.0, 0.05327, 0.0, 0.0, 0.03484, 0.0, 0.6512, 0.6587, 0.5534, 0.6587, 0.5534, 0.6409, 0.6354, 0.6409, 0.6069, 0.8969, 0.6067, 0.9677, 0.5534, 0.9678, 0.5537, 0.897, 0.8717, 0.534, 0.8717, 0.5023, 0.9249, 0.5023, 0.9249, 0.534, 0.2767, 0.9983, 0.2773, 0.9776, 0.3305, 0.9776, 0.3299, 0.9983, 0.2773, 0.9776, 0.2773, 0.8956, 0.3305, 0.8956, 0.3305, 0.9776, 0.6067, 0.9677, 0.6069, 0.9999, 0.5537, 1.0, 0.5534, 0.9678, 0.8717, 0.4426, 0.8717, 0.4127, 0.9249, 0.4127, 0.9249, 0.4426, 0.6754, 0.4986, 0.6754, 0.5357, 0.6561, 0.5355, 0.6561, 0.5038, 0.6754, 0.6053, 0.6754, 0.6402, 0.6561, 0.625, 0.6561, 0.5952, 0.5538, 0.04877, 0.5538, 0.0117, 0.5731, 0.02753, 0.5731, 0.05928, 0.5538, 0.1578, 0.5538, 0.1229, 0.5731, 0.1228, 0.5731, 0.1526, 0.6754, 0.6402, 0.6512, 0.6587, 0.6354, 0.6409, 0.6561, 0.625, 0.578, 0.246, 0.5538, 0.2274, 0.5731, 0.2123, 0.5939, 0.2282, 0.9438, 0.4092, 0.9438, 0.3282, 0.9545, 0.3282, 0.9545, 0.4092, 0.7977, 0.8252, 0.7, 0.8252, 0.7167, 0.8006, 0.7977, 0.8006, 0.7, 0.8252, 0.7306, 0.6592, 0.7383, 0.6838, 0.7167, 0.8006, 0.4187, 0.6138, 0.3377, 0.6138, 0.3592, 0.4969, 0.4187, 0.4969, 0.4297, 0.5108, 0.4297, 0.6309, 0.4188, 0.6305, 0.4188, 0.5104, 0.5538, 0.4124, 0.5538, 0.3529, 0.5645, 0.3529, 0.5645, 0.4124, 0.2224, 0.5815, 0.3068, 0.5815, 0.3135, 0.5882, 0.2157, 0.5882, 0.3068, 0.3508, 0.3068, 0.2966, 0.3135, 0.2899, 0.3135, 0.3508, 0.3068, 0.2966, 0.2224, 0.2966, 0.2157, 0.2899, 0.3135, 0.2899, 0.2839, 0.5764, 0.2224, 0.5763, 0.2157, 0.5696, 0.2772, 0.5696, 0.2839, 0.3027, 0.2839, 0.3625, 0.2772, 0.3625, 0.2772, 0.3094, 0.2224, 0.3027, 0.2839, 0.3027, 0.2772, 0.3094, 0.2157, 0.3094, 0.2224, 0.2966, 0.2224, 0.3027, 0.2157, 0.3094, 0.2157, 0.2899, 0.2224, 0.5763, 0.2224, 0.5815, 0.2157, 0.5882, 0.2157, 0.5696, 0.3068, 0.5418, 0.3068, 0.3508, 0.3135, 0.3508, 0.3135, 0.5418, 0.2839, 0.3625, 0.2839, 0.5291, 0.2772, 0.5291, 0.2772, 0.3625, 0.3068, 0.5815, 0.3068, 0.5418, 0.3135, 0.5418, 0.3135, 0.5882, 0.2839, 0.5291, 0.2839, 0.5764, 0.2772, 0.5696, 0.2772, 0.5291, 0.2415, 0.3529, 0.2928, 0.3529, 0.2789, 0.3566, 0.2415, 0.3566, 0.2928, 0.5262, 0.2415, 0.5262, 0.2415, 0.5231, 0.2789, 0.5231, 0.2928, 0.5021, 0.2928, 0.5262, 0.2789, 0.5231, 0.2789, 0.4944, 0.2928, 0.3529, 0.2928, 0.3859, 0.2789, 0.393, 0.2789, 0.3566, 0.2928, 0.3859, 0.2928, 0.5021, 0.2789, 0.4944, 0.2789, 0.393, 0.6069, 0.9577, 0.6069, 0.8969, 0.6617, 0.9172, 0.6617, 0.9542, 0.2224, 0.2966, 0.3068, 0.2966, 0.2928, 0.3529, 0.2415, 0.3529, 0.4188, 0.4632, 0.4188, 0.2965, 0.4315, 0.3275, 0.4315, 0.4289, 0.8717, 0.6583, 0.8717, 0.5975, 0.9241, 0.6005, 0.9241, 0.6375, 0.2224, 0.3027, 0.2224, 0.2966, 0.2415, 0.3529, 0.2415, 0.3566, 0.3068, 0.5418, 0.3068, 0.5815, 0.2928, 0.5262, 0.2928, 0.5021, 0.3068, 0.5815, 0.2224, 0.5815, 0.2415, 0.5262, 0.2928, 0.5262, 0.5538, 0.2274, 0.5538, 0.1926, 0.5731, 0.1825, 0.5731, 0.2123, 0.5538, 0.1926, 0.5538, 0.1578, 0.5731, 0.1526, 0.5731, 0.1825, 0.6754, 0.5357, 0.6754, 0.5705, 0.6561, 0.5654, 0.6561, 0.5355, 0.6754, 0.5705, 0.6754, 0.6053, 0.6561, 0.5952, 0.6561, 0.5654, 0.8717, 0.5023, 0.8717, 0.4724, 0.9249, 0.4724, 0.9249, 0.5023, 0.8717, 0.4724, 0.8717, 0.4426, 0.9249, 0.4426, 0.9249, 0.4724, 0.1045, 0.05327, 0.06968, 0.05327, 0.06968, 0.0, 0.1045, 0.0, 0.06968, 0.05327, 0.03484, 0.05327, 0.03484, 0.0, 0.06968, 0.0, 0.7974, 0.5357, 0.7974, 0.5705, 0.6754, 0.5705, 0.6754, 0.5357, 0.7974, 0.5705, 0.7974, 0.6053, 0.6754, 0.6053, 0.6754, 0.5705, 0.8803, 0.9658, 0.8591, 0.9658, 0.8591, 0.8745, 0.8803, 0.8745, 0.2899, 0.1647, 0.2528, 0.1647, 0.2575, 0.1476, 0.2895, 0.1476, 0.4315, 0.1647, 0.3966, 0.1647, 0.369, 0.0, 0.3902, 0.0, 0.1942, 0.8208, 0.122, 0.7665, 0.1273, 0.7633, 0.1979, 0.8164, 0.4315, 0.6402, 0.4315, 0.6053, 0.4506, 0.5956, 0.4506, 0.6257, 0.4315, 0.6053, 0.4315, 0.5705, 0.4506, 0.5656, 0.4506, 0.5956, 0.122, 0.7814, 0.122, 0.8163, 0.1029, 0.8114, 0.1029, 0.7813, 0.122, 0.8163, 0.122, 0.8511, 0.1029, 0.8414, 0.1029, 0.8114, 0.0, 0.6399, 0.0, 0.6051, 0.0191, 0.5954, 0.0191, 0.6255, 0.0, 0.6051, 0.0, 0.5703, 0.0191, 0.5654, 0.0191, 0.5954, 0.5534, 0.7816, 0.5534, 0.8165, 0.5343, 0.8116, 0.5343, 0.7815, 0.5534, 0.8165, 0.5534, 0.8513, 0.5343, 0.8416, 0.5343, 0.8116, 0.2157, 0.8771, 0.2157, 0.8422, 0.2348, 0.8325, 0.2348, 0.8626, 0.2157, 0.8422, 0.2157, 0.8074, 0.2348, 0.8025, 0.2348, 0.8325, 0.8585, 0.1861, 0.8585, 0.1561, 0.9192, 0.1561, 0.9192, 0.1861, 0.8585, 0.1561, 0.8585, 0.126, 0.9192, 0.126, 0.9192, 0.1561, 0.9192, 0.1861, 0.9192, 0.2162, 0.8585, 0.2162, 0.8585, 0.1861, 0.9192, 0.2162, 0.9192, 0.2462, 0.8585, 0.2462, 0.8585, 0.2162, 0.7978, 0.4018, 0.7978, 0.3718, 0.8585, 0.3718, 0.8585, 0.4018, 0.7978, 0.3718, 0.7978, 0.3417, 0.8585, 0.3417, 0.8585, 0.3718, 0.7978, 0.1229, 0.7978, 0.1578, 0.7787, 0.1528, 0.7787, 0.1228, 0.7978, 0.1578, 0.7978, 0.1926, 0.7787, 0.1829, 0.7787, 0.1528, 0.7978, 0.8745, 0.7978, 0.8396, 0.8585, 0.8396, 0.8585, 0.8745, 0.7978, 0.8396, 0.7978, 0.8048, 0.8585, 0.8048, 0.8585, 0.8396, 0.7978, 0.2157, 0.7978, 0.1809, 0.8585, 0.1809, 0.8585, 0.2157, 0.7978, 0.1809, 0.7978, 0.146, 0.8585, 0.146, 0.8585, 0.1809, 0.0, 0.3518, 0.03484, 0.3518, 0.03484, 0.4125, 0.0, 0.4125, 0.03484, 0.3518, 0.06968, 0.3518, 0.06968, 0.4125, 0.03484, 0.4125, 0.4315, 0.2367, 0.3966, 0.2367, 0.3966, 0.1647, 0.4315, 0.1647, 0.3966, 0.2367, 0.3618, 0.2367, 0.3618, 0.1647, 0.3966, 0.1647, 0.1045, 0.2527, 0.08784, 0.2527, 0.08784, 0.2371, 0.1045, 0.2371, 0.08784, 0.2527, 0.07115, 0.2527, 0.07115, 0.2371, 0.08784, 0.2371, 0.1045, 0.2371, 0.08784, 0.2371, 0.08784, 0.1731, 0.1045, 0.1731, 0.08784, 0.2371, 0.07115, 0.2371, 0.07115, 0.1731, 0.08784, 0.1731, 0.03009, 0.277, 0.0549, 0.277, 0.03484, 0.3518, 0.0, 0.3518, 0.0549, 0.277, 0.07971, 0.277, 0.06968, 0.3518, 0.03484, 0.3518, 0.05447, 0.2527, 0.07115, 0.2527, 0.0549, 0.277, 0.03009, 0.277, 0.07115, 0.2527, 0.08784, 0.2527, 0.07971, 0.277, 0.0549, 0.277, 0.1045, 0.1526, 0.08784, 0.1526, 0.07971, 0.1281, 0.1045, 0.1281, 0.08784, 0.1526, 0.07115, 0.1526, 0.0549, 0.1281, 0.07971, 0.1281, 0.9118, 0.7699, 0.9118, 0.8048, 0.8585, 0.8048, 0.8585, 0.7699, 0.9118, 0.8048, 0.9118, 0.8396, 0.8585, 0.8396, 0.8585, 0.8048, 0.1045, 0.1281, 0.07971, 0.1281, 0.06968, 0.05327, 0.1045, 0.05327, 0.07971, 0.1281, 0.0549, 0.1281, 0.03484, 0.05327, 0.06968, 0.05327, 0.1045, 0.1731, 0.08784, 0.1731, 0.08784, 0.1526, 0.1045, 0.1526, 0.08784, 0.1731, 0.07115, 0.1731, 0.07115, 0.1526, 0.08784, 0.1526, 0.5538, 0.1229, 0.5538, 0.08584, 0.5731, 0.09103, 0.5731, 0.1228, 0.5538, 0.08584, 0.5538, 0.04877, 0.5731, 0.05928, 0.5731, 0.09103, 0.6754, 0.4244, 0.6754, 0.4615, 0.6561, 0.472, 0.6561, 0.4403, 0.6754, 0.4615, 0.6754, 0.4986, 0.6561, 0.5038, 0.6561, 0.472, 0.8717, 0.5975, 0.8717, 0.5658, 0.9249, 0.5658, 0.9249, 0.5975, 0.8717, 0.5658, 0.8717, 0.534, 0.9249, 0.534, 0.9249, 0.5658, 0.2157, 0.05327, 0.1787, 0.05327, 0.1787, 0.0, 0.2157, 0.0, 0.1787, 0.05327, 0.1416, 0.05327, 0.1416, 0.0, 0.1787, 0.0, 0.9118, 0.6587, 0.9118, 0.6958, 0.8585, 0.6958, 0.8585, 0.6587, 0.9118, 0.6958, 0.9118, 0.7329, 0.8585, 0.7329, 0.8585, 0.6958, 0.7974, 0.4244, 0.7974, 0.4615, 0.6754, 0.4615, 0.6754, 0.4244, 0.7974, 0.4615, 0.7974, 0.4986, 0.6754, 0.4986, 0.6754, 0.4615, 0.206, 0.9122, 0.1834, 0.9122, 0.1834, 0.8208, 0.206, 0.8208, 0.3966, 0.1647, 0.3618, 0.1647, 0.362, 0.1476, 0.3921, 0.1476, 0.3269, 0.1647, 0.2899, 0.1647, 0.3038, 0.0, 0.3264, 0.0, 0.122, 0.4681, 0.1945, 0.4125, 0.198, 0.4171, 0.1271, 0.4714, 0.7978, 0.0117, 0.7978, 0.04877, 0.7787, 0.05883, 0.7787, 0.02685, 0.7978, 0.04877, 0.7978, 0.08584, 0.7787, 0.09081, 0.7787, 0.05883, 0.4315, 0.5357, 0.4315, 0.4986, 0.4506, 0.5035, 0.4506, 0.5355, 0.4315, 0.4986, 0.4315, 0.4615, 0.4506, 0.4716, 0.4506, 0.5035, 0.122, 0.6702, 0.122, 0.7073, 0.1029, 0.7173, 0.1029, 0.6854, 0.122, 0.7073, 0.122, 0.7444, 0.1029, 0.7493, 0.1029, 0.7173, 0.8585, 0.09594, 0.8585, 0.06396, 0.9192, 0.06396, 0.9192, 0.09594, 0.8585, 0.06396, 0.8585, 0.03198, 0.9192, 0.03198, 0.9192, 0.06396, 0.9192, 0.2763, 0.9192, 0.3083, 0.8585, 0.3083, 0.8585, 0.2763, 0.9192, 0.3083, 0.9192, 0.3402, 0.8585, 0.3402, 0.8585, 0.3083, 0.7978, 0.3117, 0.7978, 0.2797, 0.8585, 0.2797, 0.8585, 0.3117, 0.7978, 0.2797, 0.7978, 0.2477, 0.8585, 0.2477, 0.8585, 0.2797, 0.7978, 0.7699, 0.7978, 0.7329, 0.8585, 0.7329, 0.8585, 0.7699, 0.7978, 0.7329, 0.7978, 0.6958, 0.8585, 0.6958, 0.8585, 0.7329, 0.7978, 0.1112, 0.7978, 0.07414, 0.8585, 0.07414, 0.8585, 0.1112, 0.7978, 0.07414, 0.7978, 0.03707, 0.8585, 0.03707, 0.8585, 0.07414, 0.1045, 0.3518, 0.1416, 0.3518, 0.1416, 0.4125, 0.1045, 0.4125, 0.1416, 0.3518, 0.1787, 0.3518, 0.1787, 0.4125, 0.1416, 0.4125, 0.2157, 0.7725, 0.2157, 0.7355, 0.2348, 0.7404, 0.2348, 0.7724, 0.2157, 0.7355, 0.2157, 0.6984, 0.2348, 0.7085, 0.2348, 0.7404, 0.5534, 0.6704, 0.5534, 0.7075, 0.5343, 0.7176, 0.5343, 0.6856, 0.5534, 0.7075, 0.5534, 0.7446, 0.5343, 0.7495, 0.5343, 0.7176, 0.3269, 0.2367, 0.2899, 0.2367, 0.2899, 0.1647, 0.3269, 0.1647, 0.2899, 0.2367, 0.2528, 0.2367, 0.2528, 0.1647, 0.2899, 0.1647, 0.9818, 0.8679, 0.9818, 0.9033, 0.9727, 0.9033, 0.9727, 0.8679, 0.9818, 0.9033, 0.9818, 0.9387, 0.9727, 0.9387, 0.9727, 0.9033, 0.9545, 0.4026, 0.9545, 0.3778, 0.9636, 0.3778, 0.9636, 0.4026, 0.9545, 0.3778, 0.9545, 0.353, 0.9636, 0.353, 0.9636, 0.3778, 0.6688, 0.3522, 0.6688, 0.3274, 0.7386, 0.3168, 0.7386, 0.3522, 0.6688, 0.3274, 0.6688, 0.3026, 0.7386, 0.2814, 0.7386, 0.3168, 0.1815, 0.2795, 0.1567, 0.2795, 0.1541, 0.277, 0.179, 0.277, 0.1567, 0.2795, 0.1318, 0.2795, 0.1293, 0.277, 0.1541, 0.277, 0.107, 0.3493, 0.1424, 0.3493, 0.1416, 0.3518, 0.1045, 0.3518, 0.1424, 0.3493, 0.1778, 0.3493, 0.1787, 0.3518, 0.1416, 0.3518, 0.1546, 0.2527, 0.1379, 0.2527, 0.1379, 0.2371, 0.1546, 0.2371, 0.1379, 0.2527, 0.1212, 0.2527, 0.1212, 0.2371, 0.1379, 0.2371, 0.9315, 0.3282, 0.9315, 0.353, 0.9192, 0.353, 0.9192, 0.3282, 0.9315, 0.353, 0.9315, 0.3778, 0.9192, 0.3778, 0.9192, 0.353, 0.6244, 0.2785, 0.6244, 0.3033, 0.5538, 0.2816, 0.5538, 0.246, 0.6244, 0.3033, 0.6244, 0.3281, 0.5538, 0.3173, 0.5538, 0.2816, 0.1067, 0.126, 0.1315, 0.126, 0.1293, 0.1281, 0.1045, 0.1281, 0.1315, 0.126, 0.1563, 0.126, 0.1541, 0.1281, 0.1293, 0.1281, 0.2136, 0.05542, 0.1779, 0.05542, 0.1787, 0.05327, 0.2157, 0.05327, 0.1779, 0.05542, 0.1423, 0.05542, 0.1416, 0.05327, 0.1787, 0.05327, 0.1546, 0.2371, 0.1379, 0.2371, 0.1379, 0.1731, 0.1546, 0.1731, 0.1379, 0.2371, 0.1212, 0.2371, 0.1212, 0.1731, 0.1379, 0.1731, 0.0, 0.5354, 0.0, 0.4984, 0.0191, 0.5033, 0.0191, 0.5353, 0.0, 0.4984, 0.0, 0.4613, 0.0191, 0.4713, 0.0191, 0.5033, 0.1546, 0.1731, 0.1379, 0.1731, 0.1379, 0.1526, 0.1546, 0.1526, 0.1379, 0.1731, 0.1212, 0.1731, 0.1212, 0.1526, 0.1379, 0.1526, 0.198, 0.7799, 0.198, 0.7442, 0.2102, 0.7442, 0.2102, 0.7799, 0.198, 0.7442, 0.198, 0.7086, 0.2102, 0.7086, 0.2102, 0.7442, 0.1546, 0.1526, 0.1379, 0.1526, 0.1541, 0.1281, 0.179, 0.1281, 0.1379, 0.1526, 0.1212, 0.1526, 0.1293, 0.1281, 0.1541, 0.1281, 0.1045, 0.2527, 0.1212, 0.2527, 0.1293, 0.277, 0.1045, 0.277, 0.1212, 0.2527, 0.1379, 0.2527, 0.1541, 0.277, 0.1293, 0.277, 0.4175, 0.4152, 0.3992, 0.4152, 0.3992, 0.3259, 0.4175, 0.3259, 0.3921, 0.1476, 0.362, 0.1476, 0.3499, 0.005636, 0.3682, 0.005636, 0.4187, 0.3259, 0.3992, 0.3259, 0.3992, 0.2367, 0.4187, 0.2367, 0.2895, 0.1476, 0.2575, 0.1476, 0.282, 0.005636, 0.3015, 0.005636, 0.8681, 0.6187, 0.7974, 0.5623, 0.8026, 0.5592, 0.8717, 0.6143, 0.122, 0.7665, 0.1979, 0.6175, 0.1927, 0.6348, 0.1273, 0.7633, 0.7974, 0.5623, 0.8717, 0.4127, 0.8667, 0.4303, 0.8026, 0.5592, 0.4134, 0.8532, 0.3377, 0.7056, 0.3428, 0.7088, 0.4081, 0.8361, 0.3377, 0.7056, 0.4099, 0.6496, 0.4134, 0.6541, 0.3428, 0.7088, 0.198, 0.6175, 0.122, 0.4681, 0.1271, 0.4714, 0.1926, 0.6001])
me_cube_005.materials.append(mat_material_001)
me_cube_005.materials.append(mat_material_002)
me_cube_005.materials.append(mat_material_003)
me_cube_005.materials.append(mat_material_004)
me_cube_005.update()
me_cylinder_003 = bpy.data.meshes.new('Cylinder.003')
me_cylinder_003.from_pydata([(-0.8024, -2.728, 1.469), (-0.8024, -3.967, 1.469), (-0.6815, -2.728, 1.457), (-0.6815, -3.967, 1.457), (-0.5653, -2.728, 1.422), (-0.5653, -3.967, 1.422), (-0.4582, -2.728, 1.365), (-0.4582, -3.967, 1.365), (-0.3643, -2.728, 1.288), (-0.3643, -3.967, 1.288), (-0.2873, -2.728, 1.194), (-0.2873, -3.967, 1.194), (-0.23, -2.728, 1.087), (-0.23, -3.967, 1.087), (-0.1948, -2.728, 0.9705), (-0.1948, -3.967, 0.9705), (-0.1829, -2.728, 0.8496), (-0.1829, -3.967, 0.8496), (-0.1948, -2.728, 0.7287), (-0.1948, -3.967, 0.7287), (-0.23, -2.728, 0.6125), (-0.23, -3.967, 0.6125), (-0.2873, -2.728, 0.5054), (-0.2873, -3.967, 0.5054), (-0.3643, -2.728, 0.4115), (-0.3643, -3.967, 0.4115), (-0.4582, -2.728, 0.3345), (-0.4582, -3.967, 0.3345), (-0.5653, -2.728, 0.2772), (-0.5653, -3.967, 0.2772), (-0.6815, -2.728, 0.242), (-0.6815, -3.967, 0.242), (-0.8024, -2.728, 0.2301), (-0.8024, -3.967, 0.2301), (-0.9233, -2.728, 0.242), (-0.9233, -3.967, 0.242), (-1.039, -2.728, 0.2772), (-1.039, -3.967, 0.2772), (-1.147, -2.728, 0.3345), (-1.147, -3.967, 0.3345), (-1.24, -2.728, 0.4115), (-1.24, -3.967, 0.4115), (-1.317, -2.728, 0.5054), (-1.317, -3.967, 0.5054), (-1.375, -2.728, 0.6125), (-1.375, -3.967, 0.6125), (-1.41, -2.728, 0.7287), (-1.41, -3.967, 0.7287), (-1.422, -2.728, 0.8496), (-1.422, -3.967, 0.8496), (-1.41, -2.728, 0.9705), (-1.41, -3.967, 0.9705), (-1.375, -2.728, 1.087), (-1.375, -3.967, 1.087), (-1.317, -2.728, 1.194), (-1.317, -3.967, 1.194), (-1.24, -2.728, 1.288), (-1.24, -3.967, 1.288), (-1.147, -2.728, 1.365), (-1.147, -3.967, 1.365), (-1.039, -2.728, 1.422), (-1.039, -3.967, 1.422), (-0.9233, -2.728, 1.457), (-0.9233, -3.967, 1.457), (-0.8024, -2.582, 1.179), (-0.7382, -2.582, 1.172), (-0.6765, -2.582, 1.153), (-0.6196, -2.582, 1.123), (-0.5698, -2.582, 1.082), (-0.5289, -2.582, 1.032), (-0.4985, -2.582, 0.9755), (-0.4798, -2.582, 0.9138), (-0.4734, -2.582, 0.8496), (-0.4798, -2.582, 0.7854), (-0.4985, -2.582, 0.7237), (-0.5289, -2.582, 0.6668), (-0.5698, -2.582, 0.617), (-0.6196, -2.582, 0.5761), (-0.6765, -2.582, 0.5457), (-0.7382, -2.582, 0.527), (-0.8024, -2.582, 0.5206), (-0.8666, -2.582, 0.527), (-0.9283, -2.582, 0.5457), (-0.9851, -2.582, 0.5761), (-1.035, -2.582, 0.617), (-1.076, -2.582, 0.6668), (-1.106, -2.582, 0.7237), (-1.125, -2.582, 0.7854), (-1.131, -2.582, 0.8496), (-1.125, -2.582, 0.9138), (-1.106, -2.582, 0.9755), (-1.076, -2.582, 1.032), (-1.035, -2.582, 1.082), (-0.9851, -2.582, 1.123), (-0.9283, -2.582, 1.153), (-0.8666, -2.582, 1.172)], [], [(0, 1, 3, 2), (2, 3, 5, 4), (4, 5, 7, 6), (6, 7, 9, 8), (8, 9, 11, 10), (10, 11, 13, 12), (12, 13, 15, 14), (14, 15, 17, 16), (16, 17, 19, 18), (18, 19, 21, 20), (20, 21, 23, 22), (22, 23, 25, 24), (24, 25, 27, 26), (26, 27, 29, 28), (28, 29, 31, 30), (30, 31, 33, 32), (32, 33, 35, 34), (34, 35, 37, 36), (36, 37, 39, 38), (38, 39, 41, 40), (40, 41, 43, 42), (42, 43, 45, 44), (44, 45, 47, 46), (46, 47, 49, 48), (48, 49, 51, 50), (50, 51, 53, 52), (52, 53, 55, 54), (54, 55, 57, 56), (56, 57, 59, 58), (58, 59, 61, 60), (3, 1, 63, 61, 59, 57, 55, 53, 51, 49, 47, 45, 43, 41, 39, 37, 35, 33, 31, 29, 27, 25, 23, 21, 19, 17, 15, 13, 11, 9, 7, 5), (60, 61, 63, 62), (62, 63, 1, 0), (8, 10, 69, 68), (64, 65, 66, 67, 68, 69, 70, 71, 72, 73, 74, 75, 76, 77, 78, 79, 80, 81, 82, 83, 84, 85, 86, 87, 88, 89, 90, 91, 92, 93, 94, 95), (26, 28, 78, 77), (44, 46, 87, 86), (0, 2, 65, 64), (62, 0, 64, 95), (18, 20, 74, 73), (36, 38, 83, 82), (54, 56, 92, 91), (10, 12, 70, 69), (28, 30, 79, 78), (46, 48, 88, 87), (2, 4, 66, 65), (20, 22, 75, 74), (38, 40, 84, 83), (56, 58, 93, 92), (12, 14, 71, 70), (30, 32, 80, 79), (48, 50, 89, 88), (4, 6, 67, 66), (22, 24, 76, 75), (40, 42, 85, 84), (58, 60, 94, 93), (14, 16, 72, 71), (32, 34, 81, 80), (50, 52, 90, 89), (6, 8, 68, 67), (24, 26, 77, 76), (42, 44, 86, 85), (60, 62, 95, 94), (16, 18, 73, 72), (34, 36, 82, 81), (52, 54, 91, 90)])
_uv = me_cylinder_003.uv_layers.new(name='UVMap')
_uv.uv.foreach_set('vector', [1.0, 0.5, 1.0, 1.0, 0.9688, 1.0, 0.9688, 0.5, 0.9688, 0.5, 0.9688, 1.0, 0.9375, 1.0, 0.9375, 0.5, 0.9375, 0.5, 0.9375, 1.0, 0.9062, 1.0, 0.9062, 0.5, 0.9062, 0.5, 0.9062, 1.0, 0.875, 1.0, 0.875, 0.5, 0.875, 0.5, 0.875, 1.0, 0.8438, 1.0, 0.8438, 0.5, 0.8438, 0.5, 0.8438, 1.0, 0.8125, 1.0, 0.8125, 0.5, 0.8125, 0.5, 0.8125, 1.0, 0.7812, 1.0, 0.7812, 0.5, 0.7812, 0.5, 0.7812, 1.0, 0.75, 1.0, 0.75, 0.5, 0.75, 0.5, 0.75, 1.0, 0.7188, 1.0, 0.7188, 0.5, 0.7188, 0.5, 0.7188, 1.0, 0.6875, 1.0, 0.6875, 0.5, 0.6875, 0.5, 0.6875, 1.0, 0.6562, 1.0, 0.6562, 0.5, 0.6562, 0.5, 0.6562, 1.0, 0.625, 1.0, 0.625, 0.5, 0.625, 0.5, 0.625, 1.0, 0.5938, 1.0, 0.5938, 0.5, 0.5938, 0.5, 0.5938, 1.0, 0.5625, 1.0, 0.5625, 0.5, 0.5625, 0.5, 0.5625, 1.0, 0.5312, 1.0, 0.5312, 0.5, 0.5312, 0.5, 0.5312, 1.0, 0.5, 1.0, 0.5, 0.5, 0.5, 0.5, 0.5, 1.0, 0.4688, 1.0, 0.4688, 0.5, 0.4688, 0.5, 0.4688, 1.0, 0.4375, 1.0, 0.4375, 0.5, 0.4375, 0.5, 0.4375, 1.0, 0.4062, 1.0, 0.4062, 0.5, 0.4062, 0.5, 0.4062, 1.0, 0.375, 1.0, 0.375, 0.5, 0.375, 0.5, 0.375, 1.0, 0.3438, 1.0, 0.3438, 0.5, 0.3438, 0.5, 0.3438, 1.0, 0.3125, 1.0, 0.3125, 0.5, 0.3125, 0.5, 0.3125, 1.0, 0.2812, 1.0, 0.2812, 0.5, 0.2812, 0.5, 0.2812, 1.0, 0.25, 1.0, 0.25, 0.5, 0.25, 0.5, 0.25, 1.0, 0.2188, 1.0, 0.2188, 0.5, 0.2188, 0.5, 0.2188, 1.0, 0.1875, 1.0, 0.1875, 0.5, 0.1875, 0.5, 0.1875, 1.0, 0.1562, 1.0, 0.1562, 0.5, 0.1562, 0.5, 0.1562, 1.0, 0.125, 1.0, 0.125, 0.5, 0.125, 0.5, 0.125, 1.0, 0.09375, 1.0, 0.09375, 0.5, 0.09375, 0.5, 0.09375, 1.0, 0.0625, 1.0, 0.0625, 0.5, 0.2968, 0.4854, 0.25, 0.49, 0.2032, 0.4854, 0.1582, 0.4717, 0.1167, 0.4496, 0.08029, 0.4197, 0.05045, 0.3833, 0.02827, 0.3418, 0.01461, 0.2968, 0.01, 0.25, 0.01461, 0.2032, 0.02827, 0.1582, 0.05045, 0.1167, 0.08029, 0.08029, 0.1167, 0.05045, 0.1582, 0.02827, 0.2032, 0.01461, 0.25, 0.01, 0.2968, 0.01461, 0.3418, 0.02827, 0.3833, 0.05045, 0.4197, 0.08029, 0.4496, 0.1167, 0.4717, 0.1582, 0.4854, 0.2032, 0.49, 0.25, 0.4854, 0.2968, 0.4717, 0.3418, 0.4496, 0.3833, 0.4197, 0.4197, 0.3833, 0.4496, 0.3418, 0.4717, 0.0625, 0.5, 0.0625, 1.0, 0.03125, 1.0, 0.03125, 0.5, 0.03125, 0.5, 0.03125, 1.0, 0.0, 1.0, 0.0, 0.5, 0.875, 0.5, 0.8438, 0.5, 0.8438, 0.5, 0.875, 0.5, 0.75, 0.49, 0.7968, 0.4854, 0.8418, 0.4717, 0.8833, 0.4496, 0.9197, 0.4197, 0.9496, 0.3833, 0.9717, 0.3418, 0.9854, 0.2968, 0.99, 0.25, 0.9854, 0.2032, 0.9717, 0.1582, 0.9496, 0.1167, 0.9197, 0.08029, 0.8833, 0.05045, 0.8418, 0.02827, 0.7968, 0.01461, 0.75, 0.01, 0.7032, 0.01461, 0.6582, 0.02827, 0.6167, 0.05045, 0.5803, 0.08029, 0.5504, 0.1167, 0.5283, 0.1582, 0.5146, 0.2032, 0.51, 0.25, 0.5146, 0.2968, 0.5283, 0.3418, 0.5504, 0.3833, 0.5803, 0.4197, 0.6167, 0.4496, 0.6582, 0.4717, 0.7032, 0.4854, 0.5938, 0.5, 0.5625, 0.5, 0.5625, 0.5, 0.5938, 0.5, 0.3125, 0.5, 0.2812, 0.5, 0.2812, 0.5, 0.3125, 0.5, 1.0, 0.5, 0.9688, 0.5, 0.9688, 0.5, 1.0, 0.5, 0.03125, 0.5, 0.0, 0.5, 0.0, 0.5, 0.03125, 0.5, 0.7188, 0.5, 0.6875, 0.5, 0.6875, 0.5, 0.7188, 0.5, 0.4375, 0.5, 0.4062, 0.5, 0.4062, 0.5, 0.4375, 0.5, 0.1562, 0.5, 0.125, 0.5, 0.125, 0.5, 0.1562, 0.5, 0.8438, 0.5, 0.8125, 0.5, 0.8125, 0.5, 0.8438, 0.5, 0.5625, 0.5, 0.5312, 0.5, 0.5312, 0.5, 0.5625, 0.5, 0.2812, 0.5, 0.25, 0.5, 0.25, 0.5, 0.2812, 0.5, 0.9688, 0.5, 0.9375, 0.5, 0.9375, 0.5, 0.9688, 0.5, 0.6875, 0.5, 0.6562, 0.5, 0.6562, 0.5, 0.6875, 0.5, 0.4062, 0.5, 0.375, 0.5, 0.375, 0.5, 0.4062, 0.5, 0.125, 0.5, 0.09375, 0.5, 0.09375, 0.5, 0.125, 0.5, 0.8125, 0.5, 0.7812, 0.5, 0.7812, 0.5, 0.8125, 0.5, 0.5312, 0.5, 0.5, 0.5, 0.5, 0.5, 0.5312, 0.5, 0.25, 0.5, 0.2188, 0.5, 0.2188, 0.5, 0.25, 0.5, 0.9375, 0.5, 0.9062, 0.5, 0.9062, 0.5, 0.9375, 0.5, 0.6562, 0.5, 0.625, 0.5, 0.625, 0.5, 0.6562, 0.5, 0.375, 0.5, 0.3438, 0.5, 0.3438, 0.5, 0.375, 0.5, 0.09375, 0.5, 0.0625, 0.5, 0.0625, 0.5, 0.09375, 0.5, 0.7812, 0.5, 0.75, 0.5, 0.75, 0.5, 0.7812, 0.5, 0.5, 0.5, 0.4688, 0.5, 0.4688, 0.5, 0.5, 0.5, 0.2188, 0.5, 0.1875, 0.5, 0.1875, 0.5, 0.2188, 0.5, 0.9062, 0.5, 0.875, 0.5, 0.875, 0.5, 0.9062, 0.5, 0.625, 0.5, 0.5938, 0.5, 0.5938, 0.5, 0.625, 0.5, 0.3438, 0.5, 0.3125, 0.5, 0.3125, 0.5, 0.3438, 0.5, 0.0625, 0.5, 0.03125, 0.5, 0.03125, 0.5, 0.0625, 0.5, 0.75, 0.5, 0.7188, 0.5, 0.7188, 0.5, 0.75, 0.5, 0.4688, 0.5, 0.4375, 0.5, 0.4375, 0.5, 0.4688, 0.5, 0.1875, 0.5, 0.1562, 0.5, 0.1562, 0.5, 0.1875, 0.5])
me_cylinder_003.materials.append(mat_material_003)
me_cylinder_003.update()
me_cube_006 = bpy.data.meshes.new('Cube.006')
me_cube_006.from_pydata([(0.9381, -3.782, -0.3776), (0.9381, -3.782, 0.3776), (0.9381, -2.897, -0.3776), (0.9381, -2.897, 0.3776), (1.328, -3.782, -0.3776), (1.328, -3.782, 0.3776), (1.328, -2.897, -0.3776), (1.328, -2.897, 0.3776), (0.7392, -2.657, 0.3776), (0.7392, -2.657, -0.3776), (1.129, -2.657, -0.3776), (1.129, -2.657, 0.3776)], [], [(0, 1, 3, 2), (3, 7, 11, 8), (6, 7, 5, 4), (4, 5, 1, 0), (2, 6, 4, 0), (7, 3, 1, 5), (9, 8, 11, 10), (2, 3, 8, 9), (7, 6, 10, 11), (6, 2, 9, 10)])
_uv = me_cube_006.uv_layers.new(name='UVMap')
_uv.uv.foreach_set('vector', [0.375, 0.0, 0.625, 0.0, 0.625, 0.25, 0.375, 0.25, 0.875, 0.5, 0.625, 0.5, 0.625, 0.5, 0.875, 0.5, 0.375, 0.5, 0.625, 0.5, 0.625, 0.75, 0.375, 0.75, 0.375, 0.75, 0.625, 0.75, 0.625, 1.0, 0.375, 1.0, 0.125, 0.5, 0.375, 0.5, 0.375, 0.75, 0.125, 0.75, 0.625, 0.5, 0.875, 0.5, 0.875, 0.75, 0.625, 0.75, 0.375, 0.25, 0.625, 0.25, 0.625, 0.5, 0.375, 0.5, 0.375, 0.25, 0.625, 0.25, 0.625, 0.25, 0.375, 0.25, 0.625, 0.5, 0.375, 0.5, 0.375, 0.5, 0.625, 0.5, 0.375, 0.5, 0.125, 0.5, 0.125, 0.5, 0.375, 0.5])
me_cube_006.materials.append(mat_material)
me_cube_006.update()
me_cube_007 = bpy.data.meshes.new('Cube.007')
me_cube_007.from_pydata([(0.141, 1.195, -0.4587), (0.141, 1.195, 0.4587), (0.141, 5.136, -0.4587), (0.141, 5.136, 0.4587), (1.058, 1.195, -0.4587), (1.058, 1.195, 0.4587), (1.058, 5.136, -0.4587), (1.058, 5.136, 0.4587), (1.058, 4.866, 0.3488), (1.058, 4.866, -0.3488), (1.058, 1.667, -0.3488), (1.058, 1.667, 0.3488), (1.209, 4.866, 0.3488), (1.209, 4.866, -0.3488), (1.209, 1.667, -0.3488), (1.209, 1.667, 0.3488)], [], [(0, 1, 3, 2), (2, 3, 7, 6), (7, 5, 11, 8), (4, 5, 1, 0), (2, 6, 4, 0), (7, 3, 1, 5), (8, 11, 15, 12), (6, 7, 8, 9), (5, 4, 10, 11), (4, 6, 9, 10), (13, 12, 15, 14), (9, 8, 12, 13), (11, 10, 14, 15), (10, 9, 13, 14)])
_uv = me_cube_007.uv_layers.new(name='UVMap')
_uv.uv.foreach_set('vector', [0.375, 0.0, 0.625, 0.0, 0.625, 0.25, 0.375, 0.25, 0.375, 0.25, 0.625, 0.25, 0.625, 0.5, 0.375, 0.5, 0.625, 0.5, 0.625, 0.75, 0.625, 0.75, 0.625, 0.5, 0.375, 0.75, 0.625, 0.75, 0.625, 1.0, 0.375, 1.0, 0.125, 0.5, 0.375, 0.5, 0.375, 0.75, 0.125, 0.75, 0.625, 0.5, 0.875, 0.5, 0.875, 0.75, 0.625, 0.75, 0.625, 0.5, 0.625, 0.75, 0.625, 0.75, 0.625, 0.5, 0.375, 0.5, 0.625, 0.5, 0.625, 0.5, 0.375, 0.5, 0.625, 0.75, 0.375, 0.75, 0.375, 0.75, 0.625, 0.75, 0.375, 0.75, 0.375, 0.5, 0.375, 0.5, 0.375, 0.75, 0.375, 0.5, 0.625, 0.5, 0.625, 0.75, 0.375, 0.75, 0.375, 0.5, 0.625, 0.5, 0.625, 0.5, 0.375, 0.5, 0.625, 0.75, 0.375, 0.75, 0.375, 0.75, 0.625, 0.75, 0.375, 0.75, 0.375, 0.5, 0.375, 0.5, 0.375, 0.75])
me_cube_007.materials.append(mat_material_005)
me_cube_007.update()

# ---- curves / text
cu_nurbspath = bpy.data.curves.new('NurbsPath', 'CURVE')
cu_nurbspath.dimensions = '3D'
_sp = cu_nurbspath.splines.new('NURBS'); _sp.points.add(4)
_sp.points.foreach_set('co', [0.8989, 0.0, 0.247, 1.0, 1.399, 0.0, 0.247, 1.0, 1.899, 0.0, 0.247, 1.0, 2.399, 0.0, 0.247, 1.0, 2.899, 0.0, 0.247, 1.0])
_sp.order_u = 5
_sp.order_v = 0
_sp.use_endpoint_u = True
cu_nurbspath.materials.append(mat_material_002)
cu_nurbspath.use_path = True
cu_nurbspath.bevel_depth = 0.1
cu_nurbspath.fill_mode = 'FULL'
cu_nurbspath_001 = bpy.data.curves.new('NurbsPath.001', 'CURVE')
cu_nurbspath_001.dimensions = '3D'
_sp = cu_nurbspath_001.splines.new('NURBS'); _sp.points.add(5)
_sp.points.foreach_set('co', [0.1119, -1.143, -0.7339, 1.0, 1.112, -1.143, -0.7339, 1.0, 2.112, -0.9034, -0.9691, 1.0, 3.112, -0.9034, -0.9332, 1.0, 4.46, -0.9034, -0.6853, 1.0, 4.752, -0.5466, -0.6853, 1.0])
_sp.order_u = 5
_sp.order_v = 0
_sp.use_endpoint_u = True
cu_nurbspath_001.materials.append(mat_material_003)
cu_nurbspath_001.use_path = True
cu_nurbspath_001.bevel_depth = 0.2
cu_nurbspath_001.fill_mode = 'FULL'
cu_nurbspath_002 = bpy.data.curves.new('NurbsPath.002', 'CURVE')
cu_nurbspath_002.dimensions = '3D'
_sp = cu_nurbspath_002.splines.new('NURBS'); _sp.points.add(5)
_sp.points.foreach_set('co', [0.1119, -1.039, -0.2727, 1.0, 1.112, -1.039, -0.2727, 1.0, 2.112, -0.4826, -0.7362, 1.0, 3.112, -0.4826, -0.7362, 1.0, 4.46, -0.4826, -0.7362, 1.0, 4.752, -0.1258, -0.7362, 1.0])
_sp.order_u = 5
_sp.order_v = 0
_sp.use_endpoint_u = True
cu_nurbspath_002.materials.append(mat_material_003)
cu_nurbspath_002.use_path = True
cu_nurbspath_002.bevel_depth = 0.2
cu_nurbspath_002.fill_mode = 'FULL'
cu_nurbspath_003 = bpy.data.curves.new('NurbsPath.003', 'CURVE')
cu_nurbspath_003.dimensions = '3D'
_sp = cu_nurbspath_003.splines.new('NURBS'); _sp.points.add(6)
_sp.points.foreach_set('co', [0.8322, -3.107, 1.336, 1.0, 0.8322, -3.107, 1.549, 1.0, 0.8322, -2.52, 1.549, 1.0, 0.8322, -2.278, 1.279, 1.0, 0.8322, -2.278, 1.008, 1.0, 0.8322, -1.911, 1.008, 1.0, 0.8322, -1.706, 1.008, 1.0])
_sp.order_u = 5
_sp.order_v = 0
_sp.use_endpoint_u = True
cu_nurbspath_003.materials.append(mat_material_002)
cu_nurbspath_003.use_path = True
cu_nurbspath_003.bevel_depth = 0.06
cu_nurbspath_003.fill_mode = 'FULL'
cu_nurbspath_004 = bpy.data.curves.new('NurbsPath.004', 'CURVE')
cu_nurbspath_004.dimensions = '3D'
_sp = cu_nurbspath_004.splines.new('NURBS'); _sp.points.add(6)
_sp.points.foreach_set('co', [0.6416, -3.107, 1.336, 1.0, 0.6416, -3.107, 1.549, 1.0, 0.6416, -2.52, 1.549, 1.0, 0.6416, -2.278, 1.279, 1.0, 0.6416, -2.278, 1.008, 1.0, 0.6416, -1.911, 1.008, 1.0, 0.6416, -1.706, 1.008, 1.0])
_sp.order_u = 5
_sp.order_v = 0
_sp.use_endpoint_u = True
cu_nurbspath_004.materials.append(mat_material_002)
cu_nurbspath_004.use_path = True
cu_nurbspath_004.bevel_depth = 0.06
cu_nurbspath_004.fill_mode = 'FULL'
cu_nurbspath_005 = bpy.data.curves.new('NurbsPath.005', 'CURVE')
cu_nurbspath_005.dimensions = '3D'
_sp = cu_nurbspath_005.splines.new('NURBS'); _sp.points.add(6)
_sp.points.foreach_set('co', [1.015, -3.107, 1.336, 1.0, 1.015, -3.107, 1.549, 1.0, 1.015, -2.52, 1.549, 1.0, 1.015, -2.278, 1.279, 1.0, 1.015, -2.278, 0.909, 1.0, 1.015, -1.911, 0.909, 1.0, 1.015, -1.706, 0.909, 1.0])
_sp.order_u = 5
_sp.order_v = 0
_sp.use_endpoint_u = True
cu_nurbspath_005.materials.append(mat_material_002)
cu_nurbspath_005.use_path = True
cu_nurbspath_005.bevel_depth = 0.06
cu_nurbspath_005.fill_mode = 'FULL'

# ---- objects
ob_camera_001 = bpy.data.objects.new('Camera.001', cam_main_camera)
ob_sun = bpy.data.objects.new('Sun', light_sun)
ob_camera_002 = bpy.data.objects.new('Camera.002', cam_camera_003)
ob_cylinder = bpy.data.objects.new('Cylinder', me_cylinder)
ob_cube = bpy.data.objects.new('Cube', me_cube_003)
ob_empty = bpy.data.objects.new('Empty', None)
ob_center = bpy.data.objects.new('center', None)
ob_cube_001 = bpy.data.objects.new('Cube.001', me_cube_004)
ob_nurbspath = bpy.data.objects.new('NurbsPath', cu_nurbspath)
ob_cube_002 = bpy.data.objects.new('Cube.002', me_cube_005)
ob_nurbspath_001 = bpy.data.objects.new('NurbsPath.001', cu_nurbspath_001)
ob_nurbspath_002 = bpy.data.objects.new('NurbsPath.002', cu_nurbspath_002)
ob_cylinder_001 = bpy.data.objects.new('Cylinder.001', me_cylinder_003)
ob_nurbspath_003 = bpy.data.objects.new('NurbsPath.003', cu_nurbspath_003)
ob_nurbspath_004 = bpy.data.objects.new('NurbsPath.004', cu_nurbspath_004)
ob_nurbspath_005 = bpy.data.objects.new('NurbsPath.005', cu_nurbspath_005)
ob_cube_003 = bpy.data.objects.new('Cube.003', me_cube_006)
ob_ry90 = bpy.data.objects.new('ry90', None)
ob_cube_004 = bpy.data.objects.new('Cube.004', me_cube_007)

# ---- transforms, parenting, visibility, modifiers, constraints
ob_camera_001.location = (0.0, 0.0, 30.0)
ob_camera_001.lock_rotations_4d = False
ob_camera_001.empty_display_type = 'ARROWS'
ob_camera_001.color = (0.0, 0.0, 0.0, 0.0)
ob_camera_001.display_type = 'WIRE'
ob_camera_001.lineart.crease_threshold = 0.0
ob_sun.location = (11.65, 13.89, 8.529)
ob_sun.rotation_euler = (2.079e-08, 1.134, 7.156)
ob_sun.lineart.crease_threshold = 0.0
ob_camera_002.location = (98.76, 171.1, 138.3)
ob_camera_002.rotation_euler = (0.9599, -0.0, 8.901)
ob_camera_002.scale = (1.0, 1.0, 1.0)
ob_camera_002.lineart.crease_threshold = 0.0
ob_cylinder.location = (5.0, 0.0, 0.0)
_m = ob_cylinder.modifiers.new('Bevel', 'BEVEL')
_m.width = 0.01
_m.width_pct = 0.01
_m.segments = 5
_m.limit_method = 'NONE'
_m = ob_cylinder.modifiers.new('Mirror', 'MIRROR')
_m.mirror_object = ob_center
ob_cube.location = (5.0, 0.0, 0.0)
ob_cube.rotation_euler = (0.0, -0.0, 0.3927)
_m = ob_cube.modifiers.new('Bevel', 'BEVEL')
_m.width = 0.01
_m.width_pct = 0.01
_m.segments = 5
_m = ob_cube.modifiers.new('Array', 'ARRAY')
_m.count = 8
_m.use_relative_offset = False
_m.use_object_offset = True
_m.offset_object = ob_empty
_m = ob_cube.modifiers.new('Mirror', 'MIRROR')
_m.mirror_object = ob_center
ob_empty.location = (5.0, 0.0, 0.0)
ob_empty.rotation_euler = (0.0, -0.0, -0.3927)
ob_center.location = (0.0, 0.0, 0.0)
ob_cube_001.location = (0.0, 0.0, 0.0)
_m = ob_cube_001.modifiers.new('Bevel', 'BEVEL')
_m.width = 0.01
_m.width_pct = 0.01
_m.segments = 5
_m.limit_method = 'NONE'
_m = ob_cube_001.modifiers.new('Mirror', 'MIRROR')
ob_nurbspath.location = (0.0, 0.0, 0.0)
_m = ob_nurbspath.modifiers.new('Mirror', 'MIRROR')
_m.use_axis = (True, False, True)
ob_cube_002.location = (0.0, 0.0, 0.0)
_m = ob_cube_002.modifiers.new('Mirror', 'MIRROR')
_m.use_clip = True
_m = ob_cube_002.modifiers.new('Bevel', 'BEVEL')
_m.segments = 5
_m.limit_method = 'NONE'
ob_nurbspath_001.location = (0.0, 0.0, 0.0)
_m = ob_nurbspath_001.modifiers.new('Mirror', 'MIRROR')
_m.use_axis = (True, True, False)
ob_nurbspath_002.location = (0.0, 0.0, 0.0)
_m = ob_nurbspath_002.modifiers.new('Mirror', 'MIRROR')
_m.use_axis = (True, True, False)
ob_cylinder_001.location = (0.0, 0.0, 0.0)
_m = ob_cylinder_001.modifiers.new('Bevel', 'BEVEL')
_m.segments = 2
_m.limit_method = 'NONE'
_m = ob_cylinder_001.modifiers.new('Mirror', 'MIRROR')
_m.use_axis = (True, False, True)
ob_nurbspath_003.location = (0.0, 0.0, 0.0)
_m = ob_nurbspath_003.modifiers.new('Mirror', 'MIRROR')
_m.use_axis = (True, False, True)
ob_nurbspath_004.location = (0.0, 0.0, 0.0)
_m = ob_nurbspath_004.modifiers.new('Mirror', 'MIRROR')
_m.use_axis = (True, False, True)
ob_nurbspath_005.location = (0.0, 0.0, 0.0)
_m = ob_nurbspath_005.modifiers.new('Mirror', 'MIRROR')
_m.use_axis = (True, False, True)
ob_cube_003.location = (0.0, 0.0, 0.0)
_m = ob_cube_003.modifiers.new('Bevel', 'BEVEL')
_m.width = 0.05
_m.width_pct = 0.05
_m.segments = 5
_m.limit_method = 'NONE'
_m = ob_cube_003.modifiers.new('Array', 'ARRAY')
_m.count = 4
_m.use_relative_offset = False
_m.use_object_offset = True
_m.offset_object = ob_ry90
ob_ry90.location = (0.0, 0.0, 0.0)
ob_ry90.rotation_euler = (-0.0, 1.571, 0.0)
ob_cube_004.location = (0.0, 0.0, 0.0)
_m = ob_cube_004.modifiers.new('Bevel', 'BEVEL')
_m.width = 0.01
_m.width_pct = 0.01
_m.segments = 5
_m = ob_cube_004.modifiers.new('Mirror', 'MIRROR')

# ---- collection membership
col_collection.objects.link(ob_camera_001)
col_collection.objects.link(ob_sun)
col_collection.objects.link(ob_camera_002)
col_ship.objects.link(ob_cylinder)
col_ship.objects.link(ob_cube)
col_ship.objects.link(ob_empty)
col_ship.objects.link(ob_center)
col_ship.objects.link(ob_cube_001)
col_ship.objects.link(ob_nurbspath)
col_ship.objects.link(ob_cube_002)
col_ship.objects.link(ob_nurbspath_001)
col_ship.objects.link(ob_nurbspath_002)
col_ship.objects.link(ob_cylinder_001)
col_ship.objects.link(ob_nurbspath_003)
col_ship.objects.link(ob_nurbspath_004)
col_ship.objects.link(ob_nurbspath_005)
col_ship.objects.link(ob_cube_003)
col_ship.objects.link(ob_ry90)
col_ship.objects.link(ob_cube_004)

# ---- scene / render settings (as saved in the file)
scene.camera = ob_camera_002
scene.frame_start = 0; scene.frame_end = 100; scene.frame_set(10)
scene.render.engine = 'CYCLES'
scene.render.image_settings.color_depth = '16'
scene.render.image_settings.compression = 0
scene.render.resolution_x = 400
scene.render.resolution_y = 300
scene.render.fps = 30
scene.render.film_transparent = True
scene.cycles.samples = 128
scene.cycles.sampling_pattern = 'TABULATED_SOBOL'
scene.cycles.use_light_tree = False
scene.view_settings.view_transform = 'Filmic'
bpy.context.view_layer.update()
